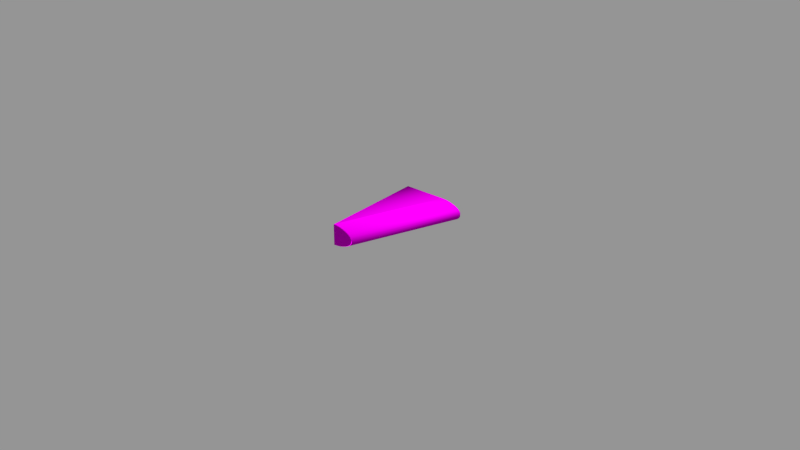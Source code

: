 # Source: WingAngled2.blend  (saved by Blender 2.73.0; exported with 4.5.12 LTS)
import bpy
from mathutils import Matrix  # noqa: F401  (used for matrix-valued properties, if any)

bpy.ops.wm.read_factory_settings(use_empty=True)
scene = bpy.context.scene
scene.name = 'Wing1'

# ---- collections
col_collection_1 = bpy.data.collections.new('Collection 1'); scene.collection.children.link(col_collection_1)
col_collection_2 = bpy.data.collections.new('Collection 2'); scene.collection.children.link(col_collection_2)
col_collection_2.hide_render = True
col_collection_2.hide_viewport = True
col_collection_3 = bpy.data.collections.new('Collection 3'); scene.collection.children.link(col_collection_3)
col_collection_3.hide_render = True
col_collection_3.hide_viewport = True
col_collection_6 = bpy.data.collections.new('Collection 6'); scene.collection.children.link(col_collection_6)
col_collection_6.hide_render = True
col_collection_6.hide_viewport = True
col_collection_7 = bpy.data.collections.new('Collection 7'); scene.collection.children.link(col_collection_7)
col_collection_7.hide_render = True
col_collection_7.hide_viewport = True
col_collection_11 = bpy.data.collections.new('Collection 11'); scene.collection.children.link(col_collection_11)
col_collection_11.hide_render = True
col_collection_11.hide_viewport = True
col_collection_12 = bpy.data.collections.new('Collection 12'); scene.collection.children.link(col_collection_12)
col_collection_12.hide_render = True
col_collection_12.hide_viewport = True

# ---- images (referenced by path relative to the original .blend; pixels are not part of the script)
import os
ASSET_DIR = os.environ.get("B2B_ASSET_DIR", "")  # directory of the original .blend (textures are referenced by path, not embedded)
HERE = os.path.dirname(os.path.abspath(__file__))  # packed textures are extracted next to this script under _unpacked/

def load_image(name, relpath, width, height, colorspace="sRGB"):
    """Load a texture the original file referenced (path relative to the .blend, or extracted next to this script)."""
    p = next((c for c in (os.path.join(HERE, relpath), os.path.join(ASSET_DIR, relpath)) if relpath and os.path.exists(c)), "")
    if p:
        img = bpy.data.images.load(p, check_existing=True)
        img.name = name
    else:  # same state as the original file: an image datablock whose file is absent (Cycles renders it pink)
        img = bpy.data.images.new(name, width, height)
        img.source = "FILE"
        img.filepath = "//" + (relpath or name)
    img.colorspace_settings.name = colorspace
    return img
img_large_square_plate_cm_dds = load_image('large_square_plate_cm.dds', 'large_square_plate_cm.dds', 1024, 1024, 'sRGB')
img_large_square_plate_ng_dds = load_image('large_square_plate_ng.dds', 'large_square_plate_ng.dds', 1024, 1024, 'Non-Color')
img_large_square_plate_add_dds = load_image('large_square_plate_add.dds', 'large_square_plate_add.dds', 1024, 1024, 'Non-Color')
img_large_square_plate_me_dds = load_image('large_square_plate_me.dds', 'large_square_plate_me.dds', 1024, 1024, 'sRGB')
img_large_square_plate_ns_dds = load_image('large_square_plate_ns.dds', 'large_square_plate_ns.dds', 1024, 1024, 'Non-Color')
img_armor_construction_cm_dds = load_image('armor_construction_cm.dds', 'armor_construction_cm.dds', 1024, 1024, 'sRGB')
img_armor_construction_ng_dds = load_image('armor_construction_ng.dds', 'armor_construction_ng.dds', 1024, 1024, 'Non-Color')
img_armor_construction_add_dds = load_image('armor_construction_add.dds', 'armor_construction_add.dds', 1024, 1024, 'Non-Color')
img_armor_construction_de_dds = load_image('armor_construction_de.dds', 'armor_construction_de.dds', 1024, 1024, 'sRGB')
img_armor_construction_ns_dds = load_image('armor_construction_ns.dds', 'armor_construction_ns.dds', 1024, 1024, 'Non-Color')
img_conveyortexture_cm_dds = load_image('ConveyorTexture_cm.dds', 'ConveyorTexture_cm.dds', 1024, 1024, 'sRGB')
img_conveyortexture_ng_dds = load_image('ConveyorTexture_ng.dds', 'ConveyorTexture_ng.dds', 1024, 1024, 'Non-Color')
img_conveyortexture_add_dds = load_image('ConveyorTexture_add.dds', 'ConveyorTexture_add.dds', 1024, 1024, 'Non-Color')
img_conveyortexture_me_dds = load_image('ConveyorTexture_me.dds', 'ConveyorTexture_me.dds', 1024, 1024, 'sRGB')
img_conveyortexture_ns_dds = load_image('ConveyorTexture_ns.dds', 'ConveyorTexture_ns.dds', 1024, 1024, 'Non-Color')

# ---- materials (node trees are filled in below, after node groups)
mat_wing = bpy.data.materials.new('Wing')
mat_wing.alpha_threshold = 0.0
mat_wing.roughness = 0.5
mat_metal = bpy.data.materials.new('Metal')
mat_metal.alpha_threshold = 0.0
mat_metal.roughness = 0.5
mat_edges = bpy.data.materials.new('Edges')
mat_edges.alpha_threshold = 0.0
mat_edges.roughness = 0.5
mat_mountpoint = bpy.data.materials.new('MountPoint')
mat_mountpoint.alpha_threshold = 0.0
mat_mountpoint.diffuse_color = (0.317, 1.0, 0.032, 1.0)
mat_mountpoint.roughness = 0.5

# ---- node groups
ng_spaceengineers_dx11_shader = bpy.data.node_groups.new('SpaceEngineers_DX11_Shader', 'ShaderNodeTree')
_s = ng_spaceengineers_dx11_shader.interface.new_socket(name='Surface', in_out='OUTPUT', socket_type='NodeSocketShader')
_s = ng_spaceengineers_dx11_shader.interface.new_socket(name='Base Color', in_out='INPUT', socket_type='NodeSocketColor')
_s = ng_spaceengineers_dx11_shader.interface.new_socket(name='Metalness', in_out='INPUT', socket_type='NodeSocketFloat')
_s.min_value = 0.0
_s.max_value = 1.0
_s = ng_spaceengineers_dx11_shader.interface.new_socket(name='Normal Map', in_out='INPUT', socket_type='NodeSocketColor')
_s.default_value = (0.5, 0.5, 1.0, 1.0)
_s = ng_spaceengineers_dx11_shader.interface.new_socket(name='Metalness', in_out='INPUT', socket_type='NodeSocketFloat')
_s.min_value = 0.0
_s.max_value = 1.0
_s = ng_spaceengineers_dx11_shader.interface.new_socket(name='AO/Emissivity', in_out='INPUT', socket_type='NodeSocketColor')
_s.default_value = (1.0, 0.0, 0.0, 1.0)
_s = ng_spaceengineers_dx11_shader.interface.new_socket(name='Coloring Mask', in_out='INPUT', socket_type='NodeSocketFloat')
_s.min_value = 0.0
_s.max_value = 1.0
_N = ng_spaceengineers_dx11_shader.nodes; _L = ng_spaceengineers_dx11_shader.links
n0 = _N.new('NodeGroupInput'); n0.name = 'Group Input'; n0.location = (-400, 0)
n1 = _N.new('NodeGroupOutput'); n1.name = 'Group Output'; n1.location = (800, 0)
n2 = _N.new('ShaderNodeMath'); n2.name = 'Invert'; n2.location = (-200, 0)
n2.label = 'Invert'
n2.operation = 'SUBTRACT'
n2.inputs[0].default_value = 1.0
n3 = _N.new('ShaderNodeMath'); n3.name = 'Pow2'; n3.location = (0, 0)
n3.label = 'Pow2'
n3.operation = 'POWER'
n3.inputs[1].default_value = 2.0
n4 = _N.new('ShaderNodeNormalMap'); n4.name = 'NormalMap'; n4.location = (-200, -200)
n5 = _N.new('ShaderNodeFresnel'); n5.name = 'FresnelDiffuse'; n5.location = (200, -600)
n5.label = 'Fresnel Diffuse'
n6 = _N.new('ShaderNodeBsdfDiffuse'); n6.name = 'DiffuseColor'; n6.location = (200, -400)
n6.label = 'Diffuse Color'
n7 = _N.new('ShaderNodeBsdfAnisotropic'); n7.name = 'DiffuseGloss'; n7.location = (200, -200)
n7.label = 'Diffuse Gloss'
n7.distribution = 'GGX'
n7.inputs[0].default_value = (1.0, 1.0, 1.0, 1.0)
n8 = _N.new('ShaderNodeMixShader'); n8.name = 'MixColor'; n8.location = (400, -400)
n9 = _N.new('ShaderNodeBsdfAnisotropic'); n9.name = 'MetalGloss'; n9.location = (200, 0)
n9.label = 'Metal Gloss'
n9.distribution = 'GGX'
n10 = _N.new('ShaderNodeFresnel'); n10.name = 'FresnelMetal'; n10.location = (200, 200)
n10.label = 'Fresnel Metal '
n10.inputs[0].default_value = 25.0
n11 = _N.new('ShaderNodeMath'); n11.name = 'MetalFactor'; n11.location = (400, 200)
n11.operation = 'MULTIPLY'
n11.use_clamp = True
n12 = _N.new('ShaderNodeMixShader'); n12.name = 'MixMetal'; n12.location = (600, 0)
n13 = _N.new('ShaderNodeMath'); n13.name = 'Math'; n13.location = (0, 0)
n13.operation = 'POWER'
n14 = _N.new('ShaderNodeMath'); n14.name = 'Math.001'; n14.location = (0, 0)
n14.operation = 'POWER'
_L.new(n0.outputs[3], n2.inputs[1])
_L.new(n2.outputs[0], n3.inputs[0])
_L.new(n0.outputs[2], n4.inputs[1])
_L.new(n4.outputs[0], n5.inputs[1])
_L.new(n0.outputs[0], n6.inputs[0])
_L.new(n3.outputs[0], n6.inputs[1])
_L.new(n4.outputs[0], n6.inputs[2])
_L.new(n4.outputs[0], n7.inputs[4])
_L.new(n5.outputs[0], n8.inputs[0])
_L.new(n6.outputs[0], n8.inputs[1])
_L.new(n7.outputs[0], n8.inputs[2])
_L.new(n0.outputs[0], n9.inputs[0])
_L.new(n4.outputs[0], n9.inputs[4])
_L.new(n4.outputs[0], n10.inputs[1])
_L.new(n10.outputs[0], n11.inputs[0])
_L.new(n0.outputs[1], n11.inputs[1])
_L.new(n11.outputs[0], n12.inputs[0])
_L.new(n8.outputs[0], n12.inputs[1])
_L.new(n9.outputs[0], n12.inputs[2])
_L.new(n12.outputs[0], n1.inputs[0])
_L.new(n3.outputs[0], n13.inputs[0])
_L.new(n13.outputs[0], n9.inputs[1])
_L.new(n3.outputs[0], n14.inputs[0])
_L.new(n14.outputs[0], n7.inputs[1])
n1.is_active_output = True
ng_spaceengineers_dx9_shader = bpy.data.node_groups.new('SpaceEngineers_DX9_Shader', 'ShaderNodeTree')
_s = ng_spaceengineers_dx9_shader.interface.new_socket(name='Surface', in_out='OUTPUT', socket_type='NodeSocketShader')
_s = ng_spaceengineers_dx9_shader.interface.new_socket(name='Diffuse', in_out='INPUT', socket_type='NodeSocketColor')
_s = ng_spaceengineers_dx9_shader.interface.new_socket(name='Emissive', in_out='INPUT', socket_type='NodeSocketFloat')
_s.default_value = 1.0
_s.min_value = 0.0
_s.max_value = 1.0
_s = ng_spaceengineers_dx9_shader.interface.new_socket(name='Normal Map', in_out='INPUT', socket_type='NodeSocketColor')
_s.default_value = (0.5, 0.5, 1.0, 1.0)
_s = ng_spaceengineers_dx9_shader.interface.new_socket(name='Specularity', in_out='INPUT', socket_type='NodeSocketFloat')
_s.min_value = 0.0
_s.max_value = 1.0
_s = ng_spaceengineers_dx9_shader.interface.new_socket(name='Uniform Color', in_out='INPUT', socket_type='NodeSocketColor')
_s.default_value = (1.0, 1.0, 1.0, 1.0)
_s = ng_spaceengineers_dx9_shader.interface.new_socket(name='Specular Intensity', in_out='INPUT', socket_type='NodeSocketFloat')
_s.min_value = 0.0
_s.max_value = 1000.0
_s = ng_spaceengineers_dx9_shader.interface.new_socket(name='Specular Power', in_out='INPUT', socket_type='NodeSocketFloat')
_s.min_value = 0.0
_s.max_value = 1000.0
_N = ng_spaceengineers_dx9_shader.nodes; _L = ng_spaceengineers_dx9_shader.links
n0 = _N.new('NodeGroupInput'); n0.name = 'Group Input'; n0.location = (-400, 0)
n1 = _N.new('NodeGroupOutput'); n1.name = 'Group Output'; n1.location = (200, 0)
n2 = _N.new('ShaderNodeNormalMap'); n2.name = 'NormalMap'; n2.location = (-200, -200)
n3 = _N.new('ShaderNodeBsdfDiffuse'); n3.name = 'DiffuseColor'; n3.location = (-200, 0)
n3.label = 'Diffuse Color'
_L.new(n0.outputs[2], n2.inputs[1])
_L.new(n0.outputs[0], n3.inputs[0])
_L.new(n2.outputs[0], n3.inputs[2])
_L.new(n3.outputs[0], n1.inputs[0])
n1.is_active_output = True
ng_spaceengineers_dx11_shader_001 = bpy.data.node_groups.new('SpaceEngineers_DX11_Shader.001', 'ShaderNodeTree')
_s = ng_spaceengineers_dx11_shader_001.interface.new_socket(name='Surface', in_out='OUTPUT', socket_type='NodeSocketShader')
_s = ng_spaceengineers_dx11_shader_001.interface.new_socket(name='Base Color', in_out='INPUT', socket_type='NodeSocketColor')
_s = ng_spaceengineers_dx11_shader_001.interface.new_socket(name='Metalness', in_out='INPUT', socket_type='NodeSocketFloat')
_s.min_value = 0.0
_s.max_value = 1.0
_s = ng_spaceengineers_dx11_shader_001.interface.new_socket(name='Normal Map', in_out='INPUT', socket_type='NodeSocketColor')
_s.default_value = (0.5, 0.5, 1.0, 1.0)
_s = ng_spaceengineers_dx11_shader_001.interface.new_socket(name='Metalness', in_out='INPUT', socket_type='NodeSocketFloat')
_s.min_value = 0.0
_s.max_value = 1.0
_s = ng_spaceengineers_dx11_shader_001.interface.new_socket(name='AO/Emissivity', in_out='INPUT', socket_type='NodeSocketColor')
_s.default_value = (1.0, 0.0, 0.0, 1.0)
_s = ng_spaceengineers_dx11_shader_001.interface.new_socket(name='Coloring Mask', in_out='INPUT', socket_type='NodeSocketFloat')
_s.min_value = 0.0
_s.max_value = 1.0
_N = ng_spaceengineers_dx11_shader_001.nodes; _L = ng_spaceengineers_dx11_shader_001.links
n0 = _N.new('NodeGroupInput'); n0.name = 'Group Input'; n0.location = (-400, 0)
n1 = _N.new('NodeGroupOutput'); n1.name = 'Group Output'; n1.location = (800, 0)
n2 = _N.new('ShaderNodeMath'); n2.name = 'Invert'; n2.location = (-200, 0)
n2.label = 'Invert'
n2.operation = 'SUBTRACT'
n2.inputs[0].default_value = 1.0
n3 = _N.new('ShaderNodeMath'); n3.name = 'Pow2'; n3.location = (0, 0)
n3.label = 'Pow2'
n3.operation = 'POWER'
n3.inputs[1].default_value = 2.0
n4 = _N.new('ShaderNodeNormalMap'); n4.name = 'NormalMap'; n4.location = (-200, -200)
n5 = _N.new('ShaderNodeFresnel'); n5.name = 'FresnelDiffuse'; n5.location = (200, -600)
n5.label = 'Fresnel Diffuse'
n6 = _N.new('ShaderNodeBsdfDiffuse'); n6.name = 'DiffuseColor'; n6.location = (200, -400)
n6.label = 'Diffuse Color'
n7 = _N.new('ShaderNodeBsdfAnisotropic'); n7.name = 'DiffuseGloss'; n7.location = (200, -200)
n7.label = 'Diffuse Gloss'
n7.distribution = 'GGX'
n7.inputs[0].default_value = (1.0, 1.0, 1.0, 1.0)
n8 = _N.new('ShaderNodeMixShader'); n8.name = 'MixColor'; n8.location = (400, -400)
n9 = _N.new('ShaderNodeBsdfAnisotropic'); n9.name = 'MetalGloss'; n9.location = (200, 0)
n9.label = 'Metal Gloss'
n9.distribution = 'GGX'
n10 = _N.new('ShaderNodeFresnel'); n10.name = 'FresnelMetal'; n10.location = (200, 200)
n10.label = 'Fresnel Metal '
n10.inputs[0].default_value = 25.0
n11 = _N.new('ShaderNodeMath'); n11.name = 'MetalFactor'; n11.location = (400, 200)
n11.operation = 'MULTIPLY'
n11.use_clamp = True
n12 = _N.new('ShaderNodeMixShader'); n12.name = 'MixMetal'; n12.location = (600, 0)
n13 = _N.new('ShaderNodeMath'); n13.name = 'Math'; n13.location = (0, 0)
n13.operation = 'POWER'
n14 = _N.new('ShaderNodeMath'); n14.name = 'Math.001'; n14.location = (0, 0)
n14.operation = 'POWER'
_L.new(n0.outputs[3], n2.inputs[1])
_L.new(n2.outputs[0], n3.inputs[0])
_L.new(n0.outputs[2], n4.inputs[1])
_L.new(n4.outputs[0], n5.inputs[1])
_L.new(n0.outputs[0], n6.inputs[0])
_L.new(n3.outputs[0], n6.inputs[1])
_L.new(n4.outputs[0], n6.inputs[2])
_L.new(n4.outputs[0], n7.inputs[4])
_L.new(n5.outputs[0], n8.inputs[0])
_L.new(n6.outputs[0], n8.inputs[1])
_L.new(n7.outputs[0], n8.inputs[2])
_L.new(n0.outputs[0], n9.inputs[0])
_L.new(n4.outputs[0], n9.inputs[4])
_L.new(n4.outputs[0], n10.inputs[1])
_L.new(n10.outputs[0], n11.inputs[0])
_L.new(n0.outputs[1], n11.inputs[1])
_L.new(n11.outputs[0], n12.inputs[0])
_L.new(n8.outputs[0], n12.inputs[1])
_L.new(n9.outputs[0], n12.inputs[2])
_L.new(n12.outputs[0], n1.inputs[0])
_L.new(n3.outputs[0], n13.inputs[0])
_L.new(n13.outputs[0], n9.inputs[1])
_L.new(n3.outputs[0], n14.inputs[0])
_L.new(n14.outputs[0], n7.inputs[1])
n1.is_active_output = True
ng_spaceengineers_dx9_shader_001 = bpy.data.node_groups.new('SpaceEngineers_DX9_Shader.001', 'ShaderNodeTree')
_s = ng_spaceengineers_dx9_shader_001.interface.new_socket(name='Surface', in_out='OUTPUT', socket_type='NodeSocketShader')
_s = ng_spaceengineers_dx9_shader_001.interface.new_socket(name='Diffuse', in_out='INPUT', socket_type='NodeSocketColor')
_s = ng_spaceengineers_dx9_shader_001.interface.new_socket(name='Emissive', in_out='INPUT', socket_type='NodeSocketFloat')
_s.default_value = 1.0
_s.min_value = 0.0
_s.max_value = 1.0
_s = ng_spaceengineers_dx9_shader_001.interface.new_socket(name='Normal Map', in_out='INPUT', socket_type='NodeSocketColor')
_s.default_value = (0.5, 0.5, 1.0, 1.0)
_s = ng_spaceengineers_dx9_shader_001.interface.new_socket(name='Specularity', in_out='INPUT', socket_type='NodeSocketFloat')
_s.min_value = 0.0
_s.max_value = 1.0
_s = ng_spaceengineers_dx9_shader_001.interface.new_socket(name='Uniform Color', in_out='INPUT', socket_type='NodeSocketColor')
_s.default_value = (1.0, 1.0, 1.0, 1.0)
_s = ng_spaceengineers_dx9_shader_001.interface.new_socket(name='Specular Intensity', in_out='INPUT', socket_type='NodeSocketFloat')
_s.min_value = 0.0
_s.max_value = 1000.0
_s = ng_spaceengineers_dx9_shader_001.interface.new_socket(name='Specular Power', in_out='INPUT', socket_type='NodeSocketFloat')
_s.min_value = 0.0
_s.max_value = 1000.0
_N = ng_spaceengineers_dx9_shader_001.nodes; _L = ng_spaceengineers_dx9_shader_001.links
n0 = _N.new('NodeGroupInput'); n0.name = 'Group Input'; n0.location = (-400, 0)
n1 = _N.new('NodeGroupOutput'); n1.name = 'Group Output'; n1.location = (200, 0)
n2 = _N.new('ShaderNodeNormalMap'); n2.name = 'NormalMap'; n2.location = (-200, -200)
n3 = _N.new('ShaderNodeBsdfDiffuse'); n3.name = 'DiffuseColor'; n3.location = (-200, 0)
n3.label = 'Diffuse Color'
_L.new(n0.outputs[2], n2.inputs[1])
_L.new(n0.outputs[0], n3.inputs[0])
_L.new(n2.outputs[0], n3.inputs[2])
_L.new(n3.outputs[0], n1.inputs[0])
n1.is_active_output = True

# ---- material node trees
mat_wing.use_nodes = True; mat_wing.node_tree.nodes.clear()
_N = mat_wing.node_tree.nodes; _L = mat_wing.node_tree.links
n0 = _N.new('NodeFrame'); n0.name = 'DX11Frame'; n0.location = (-630, 630)
n0.label = 'DirectX 11 Textures'
n0.width = 1117
n0.label_size = 25
n1 = _N.new('NodeFrame'); n1.name = 'DX9Frame'; n1.location = (-630, -20)
n1.label = 'DirectX 9 Textures'
n1.width = 1117
n1.label_size = 25
n2 = _N.new('ShaderNodeOutputMaterial'); n2.name = 'Material Output'; n2.location = (800, 150)
n3 = _N.new('ShaderNodeTexImage'); n3.name = 'ColorMetalTexture'; n3.location = (30, -30)
n3.label = 'ColorMetalTexture'
n3.width = 140
n3.image = img_large_square_plate_cm_dds
n4 = _N.new('ShaderNodeTexImage'); n4.name = 'NormalGlossTexture'; n4.location = (230, -130)
n4.label = 'NormalGlossTexture'
n4.width = 140
n4.image = img_large_square_plate_ng_dds
n5 = _N.new('ShaderNodeTexImage'); n5.name = 'AddMapsTexture'; n5.location = (430, -230)
n5.label = 'AddMapsTexture'
n5.width = 140
n5.image = img_large_square_plate_add_dds
n6 = _N.new('ShaderNodeTexImage'); n6.name = 'AlphamaskTexture'; n6.location = (630, -330)
n6.label = 'AlphamaskTexture'
n6.width = 140
n7 = _N.new('ShaderNodeGroup'); n7.name = 'DX11Shader'; n7.location = (880, -30)
n7.width = 207
n7.node_tree = ng_spaceengineers_dx11_shader
n8 = _N.new('ShaderNodeTexImage'); n8.name = 'DiffuseTexture'; n8.location = (30, -80)
n8.label = 'DiffuseTexture'
n8.width = 140
n8.image = img_large_square_plate_me_dds
n9 = _N.new('ShaderNodeTexImage'); n9.name = 'NormalTexture'; n9.location = (230, -180)
n9.label = 'NormalTexture'
n9.width = 140
n9.image = img_large_square_plate_ns_dds
n10 = _N.new('ShaderNodeRGB'); n10.name = 'DiffuseColor'; n10.location = (430, -280)
n10.label = 'Diffuse Color'
n10.outputs[0].default_value = (1.0, 1.0, 1.0, 1.0)
n11 = _N.new('ShaderNodeValue'); n11.name = 'SpecularIntensity'; n11.location = (630, -280)
n11.label = 'Specular Intensity'
n11.outputs[0].default_value = 1.3
n12 = _N.new('ShaderNodeValue'); n12.name = 'SpecularPower'; n12.location = (630, -380)
n12.label = 'Specular Power'
n12.outputs[0].default_value = 15.0
n13 = _N.new('ShaderNodeGroup'); n13.name = 'DX9Shader'; n13.location = (880, -30)
n13.width = 207
n13.node_tree = ng_spaceengineers_dx9_shader
n14 = _N.new('ShaderNodeMixShader'); n14.name = 'ShaderToggle'; n14.location = (595, 152)
n14.label = 'Shader Toggle'
n14.inputs[0].default_value = 1.0
n3.parent = n0
n4.parent = n0
n5.parent = n0
n6.parent = n0
n7.parent = n0
n8.parent = n1
n9.parent = n1
n10.parent = n1
n11.parent = n1
n12.parent = n1
n13.parent = n1
_L.new(n3.outputs[0], n7.inputs[0])
_L.new(n3.outputs[1], n7.inputs[1])
_L.new(n4.outputs[0], n7.inputs[2])
_L.new(n4.outputs[1], n7.inputs[3])
_L.new(n5.outputs[0], n7.inputs[4])
_L.new(n5.outputs[1], n7.inputs[5])
_L.new(n8.outputs[0], n13.inputs[0])
_L.new(n8.outputs[1], n13.inputs[1])
_L.new(n9.outputs[0], n13.inputs[2])
_L.new(n9.outputs[1], n13.inputs[3])
_L.new(n10.outputs[0], n13.inputs[4])
_L.new(n11.outputs[0], n13.inputs[5])
_L.new(n12.outputs[0], n13.inputs[6])
_L.new(n7.outputs[0], n14.inputs[1])
_L.new(n13.outputs[0], n14.inputs[2])
_L.new(n14.outputs[0], n2.inputs[0])
n2.is_active_output = True
mat_metal.use_nodes = True; mat_metal.node_tree.nodes.clear()
_N = mat_metal.node_tree.nodes; _L = mat_metal.node_tree.links
n0 = _N.new('ShaderNodeOutputMaterial'); n0.name = 'Material Output'; n0.location = (800, 150)
n1 = _N.new('ShaderNodeTexImage'); n1.name = 'ColorMetalTexture'; n1.location = (-600, 600)
n1.label = 'ColorMetalTexture'
n1.width = 140
n1.image = img_armor_construction_cm_dds
n2 = _N.new('ShaderNodeTexImage'); n2.name = 'NormalGlossTexture'; n2.location = (-400, 500)
n2.label = 'NormalGlossTexture'
n2.width = 140
n2.image = img_armor_construction_ng_dds
n3 = _N.new('ShaderNodeTexImage'); n3.name = 'AddMapsTexture'; n3.location = (-200, 400)
n3.label = 'AddMapsTexture'
n3.width = 140
n3.image = img_armor_construction_add_dds
n4 = _N.new('ShaderNodeTexImage'); n4.name = 'AlphamaskTexture'; n4.location = (0, 300)
n4.label = 'AlphamaskTexture'
n4.width = 140
n5 = _N.new('ShaderNodeGroup'); n5.name = 'DX11Shader'; n5.location = (250, 600)
n5.width = 207
n5.node_tree = ng_spaceengineers_dx11_shader_001
n6 = _N.new('NodeFrame'); n6.name = 'DX11Frame'; n6.location = (0, 0)
n6.label = 'DirectX 11 Textures'
n6.width = 150
n6.label_size = 25
n7 = _N.new('ShaderNodeTexImage'); n7.name = 'DiffuseTexture'; n7.location = (-600, -100)
n7.label = 'DiffuseTexture'
n7.width = 140
n7.image = img_armor_construction_de_dds
n8 = _N.new('ShaderNodeTexImage'); n8.name = 'NormalTexture'; n8.location = (-400, -200)
n8.label = 'NormalTexture'
n8.width = 140
n8.image = img_armor_construction_ns_dds
n9 = _N.new('ShaderNodeRGB'); n9.name = 'DiffuseColor'; n9.location = (-200, -300)
n9.label = 'Diffuse Color'
n9.outputs[0].default_value = (1.0, 1.0, 1.0, 1.0)
n10 = _N.new('ShaderNodeValue'); n10.name = 'SpecularIntensity'; n10.location = (0, -300)
n10.label = 'Specular Intensity'
n10.outputs[0].default_value = 0.3
n11 = _N.new('ShaderNodeValue'); n11.name = 'SpecularPower'; n11.location = (0, -400)
n11.label = 'Specular Power'
n11.outputs[0].default_value = 3.0
n12 = _N.new('ShaderNodeGroup'); n12.name = 'DX9Shader'; n12.location = (250, -50)
n12.width = 207
n12.node_tree = ng_spaceengineers_dx9_shader_001
n13 = _N.new('NodeFrame'); n13.name = 'DX9Frame'; n13.location = (0, 0)
n13.label = 'DirectX 9 Textures'
n13.width = 150
n13.label_size = 25
n14 = _N.new('ShaderNodeMixShader'); n14.name = 'ShaderToggle'; n14.location = (600, 150)
n14.label = 'Shader Toggle'
n14.inputs[0].default_value = 1.0
n1.parent = n6
n2.parent = n6
n3.parent = n6
n4.parent = n6
n5.parent = n6
n7.parent = n13
n8.parent = n13
n9.parent = n13
n10.parent = n13
n11.parent = n13
n12.parent = n13
_L.new(n1.outputs[0], n5.inputs[0])
_L.new(n1.outputs[1], n5.inputs[1])
_L.new(n2.outputs[0], n5.inputs[2])
_L.new(n2.outputs[1], n5.inputs[3])
_L.new(n3.outputs[0], n5.inputs[4])
_L.new(n3.outputs[1], n5.inputs[5])
_L.new(n7.outputs[0], n12.inputs[0])
_L.new(n7.outputs[1], n12.inputs[1])
_L.new(n8.outputs[0], n12.inputs[2])
_L.new(n8.outputs[1], n12.inputs[3])
_L.new(n9.outputs[0], n12.inputs[4])
_L.new(n10.outputs[0], n12.inputs[5])
_L.new(n11.outputs[0], n12.inputs[6])
_L.new(n5.outputs[0], n14.inputs[1])
_L.new(n12.outputs[0], n14.inputs[2])
_L.new(n14.outputs[0], n0.inputs[0])
n0.is_active_output = True
mat_edges.use_nodes = True; mat_edges.node_tree.nodes.clear()
_N = mat_edges.node_tree.nodes; _L = mat_edges.node_tree.links
n0 = _N.new('ShaderNodeOutputMaterial'); n0.name = 'Material Output'; n0.location = (800, 150)
n1 = _N.new('ShaderNodeTexImage'); n1.name = 'ColorMetalTexture'; n1.location = (-600, 600)
n1.label = 'ColorMetalTexture'
n1.width = 140
n1.image = img_conveyortexture_cm_dds
n2 = _N.new('ShaderNodeTexImage'); n2.name = 'NormalGlossTexture'; n2.location = (-400, 500)
n2.label = 'NormalGlossTexture'
n2.width = 140
n2.image = img_conveyortexture_ng_dds
n3 = _N.new('ShaderNodeTexImage'); n3.name = 'AddMapsTexture'; n3.location = (-200, 400)
n3.label = 'AddMapsTexture'
n3.width = 140
n3.image = img_conveyortexture_add_dds
n4 = _N.new('ShaderNodeTexImage'); n4.name = 'AlphamaskTexture'; n4.location = (0, 300)
n4.label = 'AlphamaskTexture'
n4.width = 140
n5 = _N.new('ShaderNodeGroup'); n5.name = 'DX11Shader'; n5.location = (250, 600)
n5.width = 207
n5.node_tree = ng_spaceengineers_dx11_shader_001
n6 = _N.new('NodeFrame'); n6.name = 'DX11Frame'; n6.location = (0, 0)
n6.label = 'DirectX 11 Textures'
n6.width = 150
n6.label_size = 25
n7 = _N.new('ShaderNodeTexImage'); n7.name = 'DiffuseTexture'; n7.location = (-600, -100)
n7.label = 'DiffuseTexture'
n7.width = 140
n7.image = img_conveyortexture_me_dds
n8 = _N.new('ShaderNodeTexImage'); n8.name = 'NormalTexture'; n8.location = (-400, -200)
n8.label = 'NormalTexture'
n8.width = 140
n8.image = img_conveyortexture_ns_dds
n9 = _N.new('ShaderNodeRGB'); n9.name = 'DiffuseColor'; n9.location = (-200, -300)
n9.label = 'Diffuse Color'
n9.outputs[0].default_value = (1.0, 1.0, 1.0, 1.0)
n10 = _N.new('ShaderNodeValue'); n10.name = 'SpecularIntensity'; n10.location = (0, -300)
n10.label = 'Specular Intensity'
n10.outputs[0].default_value = 0.0
n11 = _N.new('ShaderNodeValue'); n11.name = 'SpecularPower'; n11.location = (0, -400)
n11.label = 'Specular Power'
n11.outputs[0].default_value = 0.0
n12 = _N.new('ShaderNodeGroup'); n12.name = 'DX9Shader'; n12.location = (250, -50)
n12.width = 207
n12.node_tree = ng_spaceengineers_dx9_shader_001
n13 = _N.new('NodeFrame'); n13.name = 'DX9Frame'; n13.location = (0, 0)
n13.label = 'DirectX 9 Textures'
n13.width = 150
n13.label_size = 25
n14 = _N.new('ShaderNodeMixShader'); n14.name = 'ShaderToggle'; n14.location = (600, 150)
n14.label = 'Shader Toggle'
n14.inputs[0].default_value = 1.0
n1.parent = n6
n2.parent = n6
n3.parent = n6
n4.parent = n6
n5.parent = n6
n7.parent = n13
n8.parent = n13
n9.parent = n13
n10.parent = n13
n11.parent = n13
n12.parent = n13
_L.new(n1.outputs[0], n5.inputs[0])
_L.new(n1.outputs[1], n5.inputs[1])
_L.new(n2.outputs[0], n5.inputs[2])
_L.new(n2.outputs[1], n5.inputs[3])
_L.new(n3.outputs[0], n5.inputs[4])
_L.new(n3.outputs[1], n5.inputs[5])
_L.new(n7.outputs[0], n12.inputs[0])
_L.new(n7.outputs[1], n12.inputs[1])
_L.new(n8.outputs[0], n12.inputs[2])
_L.new(n8.outputs[1], n12.inputs[3])
_L.new(n9.outputs[0], n12.inputs[4])
_L.new(n10.outputs[0], n12.inputs[5])
_L.new(n11.outputs[0], n12.inputs[6])
_L.new(n5.outputs[0], n14.inputs[1])
_L.new(n12.outputs[0], n14.inputs[2])
_L.new(n14.outputs[0], n0.inputs[0])
n0.is_active_output = True

# ---- meshes
me_cube_013 = bpy.data.meshes.new('Cube.013')
me_cube_013.from_pydata([(-3.75, 6.25, -1.2), (-3.75, 6.201, -1.25), (-3.75, 6.201, 1.25), (-3.75, 6.25, 1.2), (2.954, 6.25, 0.8359), (2.954, 6.201, 0.8818), (2.527, 6.25, 0.9893), (2.523, 6.201, 1.037), (2.14, 6.201, 1.152), (2.148, 6.25, 1.103), (1.692, 6.25, 1.173), (1.677, 6.201, 1.223), (1.23, 6.201, 1.247), (1.25, 6.25, 1.197), (3.3, 6.25, 0.6509), (3.308, 6.201, 0.6928), (3.557, 6.25, 0.4442), (3.576, 6.201, 0.4772), (3.68, 6.25, 0.2279), (3.709, 6.201, 0.2433), (3.702, 6.25, 4.629e-06), (3.732, 6.201, 1.646e-05), (3.68, 6.25, -0.2279), (3.709, 6.201, -0.2433), (3.557, 6.25, -0.4442), (3.576, 6.201, -0.4772), (3.3, 6.25, -0.6509), (3.308, 6.201, -0.6928), (2.954, 6.25, -0.8359), (2.954, 6.201, -0.8817), (2.527, 6.25, -0.9893), (2.523, 6.201, -1.037), (2.148, 6.25, -1.103), (2.14, 6.201, -1.152), (1.692, 6.25, -1.173), (1.677, 6.201, -1.223), (1.23, 6.201, -1.247), (1.25, 6.25, -1.197), (-3.73, -6.198, -1.25), (-3.75, -6.247, -1.2), (-3.75, -6.194, -1.25), (-3.75, -6.247, 1.2), (-3.73, -6.198, 1.25), (-3.75, -6.197, 1.25), (-2.006, -6.201, 0.8847), (-2.046, -6.25, 0.8389), (-2.437, -6.201, 1.04), (-2.473, -6.25, 0.9923), (-2.852, -6.25, 1.106), (-2.821, -6.201, 1.155), (-3.308, -6.247, 1.176), (-3.283, -6.201, 1.226), (-1.653, -6.201, 0.6958), (-1.7, -6.25, 0.6539), (-1.384, -6.201, 0.4802), (-1.443, -6.25, 0.4472), (-1.252, -6.201, 0.2463), (-1.32, -6.25, 0.2309), (-1.228, -6.201, 0.00299), (-1.298, -6.25, 0.003002), (-1.252, -6.201, -0.2403), (-1.32, -6.25, -0.2249), (-1.384, -6.201, -0.4742), (-1.443, -6.25, -0.4412), (-1.653, -6.201, -0.6898), (-1.7, -6.25, -0.6479), (-2.006, -6.201, -0.8788), (-2.046, -6.25, -0.8329), (-2.437, -6.201, -1.034), (-2.473, -6.25, -0.9863), (-2.821, -6.201, -1.149), (-2.852, -6.25, -1.1), (-3.283, -6.201, -1.22), (-3.309, -6.246, -1.17)], [], [(19, 56, 58, 21), (11, 51, 49, 8), (21, 58, 60, 23), (1, 36, 38, 40), (37, 13, 10, 9, 6, 4, 14, 16, 18, 20, 22, 24, 26, 28, 30, 32, 34), (23, 60, 62, 25), (25, 62, 64, 27), (27, 64, 66, 29), (29, 66, 68, 31), (31, 68, 70, 33), (33, 70, 72, 35), (12, 42, 51, 11), (43, 42, 12, 2), (15, 52, 54, 17), (5, 44, 52, 15), (50, 41, 39, 73, 71, 69, 67, 65, 63, 61, 59, 57, 55, 53, 45, 47, 48), (7, 46, 44, 5), (13, 37, 0, 3), (17, 54, 56, 19), (8, 49, 46, 7), (36, 1, 0, 37), (12, 11, 10, 13), (8, 7, 6, 9), (7, 5, 4, 6), (2, 12, 13, 3), (11, 8, 9, 10), (5, 15, 14, 4), (15, 17, 16, 14), (17, 19, 18, 16), (19, 21, 20, 18), (21, 23, 22, 20), (23, 25, 24, 22), (25, 27, 26, 24), (27, 29, 28, 26), (29, 31, 30, 28), (31, 33, 32, 30), (33, 35, 34, 32), (35, 36, 37, 34), (35, 72, 38, 36), (38, 39, 40), (41, 42, 43), (46, 49, 48, 47), (49, 51, 50, 48), (44, 46, 47, 45), (52, 44, 45, 53), (54, 52, 53, 55), (56, 54, 55, 57), (58, 56, 57, 59), (60, 58, 59, 61), (62, 60, 61, 63), (64, 62, 63, 65), (66, 64, 65, 67), (68, 66, 67, 69), (70, 68, 69, 71), (72, 70, 71, 73), (38, 72, 73, 39), (51, 42, 41, 50), (0, 1, 40, 39, 41, 43, 2, 3)])
me_cube_013.polygons.foreach_set('use_smooth', [1, 1, 1, 1, 0, 1, 1, 1, 1, 1, 1, 1, 1, 1, 1, 0, 1, 0, 1, 1, 0, 0, 0, 0, 0, 0, 0, 0, 0, 0, 0, 0, 0, 0, 0, 0, 0, 0, 1, 0, 0, 0, 0, 0, 0, 0, 0, 0, 0, 0, 0, 0, 0, 0, 0, 0, 0, 0])
me_cube_013.polygons.foreach_set('material_index', [0, 0, 0, 0, 1, 0, 0, 0, 0, 0, 0, 0, 0, 0, 0, 1, 0, 1, 0, 0, 2, 2, 2, 2, 2, 2, 2, 2, 2, 2, 2, 2, 2, 2, 2, 2, 2, 2, 0, 2, 2, 2, 2, 2, 2, 2, 2, 2, 2, 2, 2, 2, 2, 2, 2, 2, 2, 1])
_uv = me_cube_013.uv_layers.new(name='UVMap')
_uv.uv.foreach_set('vector', [0.5999, 0.8864, 0.7087, 0.8864, 0.7087, 0.8824, 0.5999, 0.8824, 0.5999, 0.9252, 0.7087, 0.9252, 0.7087, 0.9174, 0.5999, 0.9174, 0.5999, 0.8824, 0.7087, 0.8824, 0.7087, 0.8785, 0.5999, 0.8785, 0.5999, 0.7762, 0.5999, 0.8322, 0.7087, 0.8322, 0.7087, 0.7762, 0.1188, 0.1074, 0.01204, 0.1061, 0.01333, 0.08641, 0.01671, 0.06608, 0.02199, 0.04924, 0.02906, 0.0303, 0.0375, 0.01497, 0.04686, 0.0036, 0.05658, -0.001739, 0.06675, -0.002616, 0.0769, -0.001492, 0.08649, 0.004081, 0.09557, 0.01568, 0.1036, 0.03121, 0.1102, 0.05031, 0.1151, 0.06727, 0.118, 0.08768, 0.5999, 0.8785, 0.7087, 0.8785, 0.7087, 0.8741, 0.5999, 0.8741, 0.5999, 0.8741, 0.7087, 0.8741, 0.7087, 0.8685, 0.5999, 0.8685, 0.5999, 0.8685, 0.7087, 0.8685, 0.7087, 0.8618, 0.5999, 0.8618, 0.5999, 0.8618, 0.7087, 0.8618, 0.7087, 0.8542, 0.5999, 0.8542, 0.5999, 0.8542, 0.7087, 0.8542, 0.7087, 0.8475, 0.5999, 0.8475, 0.5999, 0.8475, 0.7087, 0.8475, 0.7087, 0.8397, 0.5999, 0.8397, 0.5999, 0.9327, 0.7087, 0.9327, 0.7087, 0.9252, 0.5999, 0.9252, 0.7087, 0.9887, 0.7087, 0.9327, 0.5999, 0.9327, 0.5999, 0.9887, 0.5999, 0.8964, 0.7087, 0.8964, 0.7087, 0.8908, 0.5999, 0.8908, 0.5999, 0.9031, 0.7087, 0.9031, 0.7087, 0.8964, 0.5999, 0.8964, 0.0106, 0.9077, 0.009532, 0.888, 0.1166, 0.8879, 0.1153, 0.9076, 0.1122, 0.928, 0.1071, 0.9449, 0.1003, 0.9639, 0.09202, 0.9794, 0.08281, 0.9908, 0.07316, 0.9963, 0.063, 0.9973, 0.05283, 0.9963, 0.04318, 0.9909, 0.03395, 0.9794, 0.02569, 0.964, 0.01883, 0.945, 0.01374, 0.928, 0.5999, 0.9107, 0.7087, 0.9107, 0.7087, 0.9031, 0.5999, 0.9031, 0.01204, 0.1061, 0.1188, 0.1074, 0.1162, 0.3304, 0.009197, 0.3291, 0.5999, 0.8908, 0.7087, 0.8908, 0.7087, 0.8864, 0.5999, 0.8864, 0.5999, 0.9174, 0.7087, 0.9174, 0.7087, 0.9107, 0.5999, 0.9107, 0.5773, 0.4017, 0.6197, 0.2967, 0.6252, 0.2969, 0.5827, 0.4023, 0.5267, 0.3557, 0.5242, 0.3462, 0.5295, 0.3457, 0.532, 0.3551, 0.524, 0.3361, 0.5268, 0.3274, 0.5321, 0.3271, 0.5293, 0.3357, 0.5268, 0.3274, 0.5313, 0.3175, 0.5366, 0.3174, 0.5321, 0.3271, 0.5691, 0.4606, 0.5267, 0.3557, 0.532, 0.3551, 0.5746, 0.4605, 0.5242, 0.3462, 0.524, 0.3361, 0.5293, 0.3357, 0.5295, 0.3457, 0.5313, 0.3175, 0.5384, 0.3091, 0.5435, 0.3092, 0.5366, 0.3174, 0.5384, 0.3091, 0.5475, 0.3024, 0.5523, 0.3027, 0.5435, 0.3092, 0.5475, 0.3024, 0.5588, 0.2985, 0.5627, 0.2991, 0.5523, 0.3027, 0.5588, 0.2985, 0.5715, 0.2967, 0.5746, 0.2975, 0.5627, 0.2991, 0.6221, 0.4606, 0.6094, 0.4589, 0.6133, 0.4583, 0.6252, 0.4599, 0.6094, 0.4589, 0.5981, 0.455, 0.6029, 0.4546, 0.6133, 0.4583, 0.5981, 0.455, 0.589, 0.4482, 0.5941, 0.4482, 0.6029, 0.4546, 0.589, 0.4482, 0.582, 0.4398, 0.5873, 0.44, 0.5941, 0.4482, 0.582, 0.4398, 0.5774, 0.43, 0.5828, 0.4302, 0.5873, 0.44, 0.5774, 0.43, 0.5746, 0.4213, 0.58, 0.4217, 0.5828, 0.4302, 0.5746, 0.4213, 0.5748, 0.4112, 0.5802, 0.4117, 0.58, 0.4217, 0.5748, 0.4112, 0.5773, 0.4017, 0.5827, 0.4023, 0.5802, 0.4117, 0.5999, 0.8397, 0.7087, 0.8397, 0.7087, 0.8322, 0.5999, 0.8322, 0.6821, 0.3565, 0.6879, 0.3564, 0.6824, 0.3569, 0.6567, 0.2972, 0.6509, 0.2971, 0.6514, 0.2967, 0.6283, 0.3248, 0.6322, 0.3162, 0.6381, 0.316, 0.6343, 0.3246, 0.6322, 0.3162, 0.6406, 0.3063, 0.6462, 0.3063, 0.6381, 0.316, 0.6252, 0.3347, 0.6283, 0.3248, 0.6343, 0.3246, 0.6313, 0.3344, 0.6261, 0.3433, 0.6252, 0.3347, 0.6313, 0.3344, 0.6321, 0.3428, 0.6307, 0.3504, 0.6261, 0.3433, 0.6321, 0.3428, 0.6365, 0.3496, 0.6398, 0.3549, 0.6307, 0.3504, 0.6365, 0.3496, 0.645, 0.3538, 0.6523, 0.3574, 0.6398, 0.3549, 0.645, 0.3538, 0.6567, 0.356, 0.671, 0.299, 0.6835, 0.2967, 0.6879, 0.298, 0.6762, 0.3001, 0.662, 0.3033, 0.671, 0.299, 0.6762, 0.3001, 0.6678, 0.3041, 0.6575, 0.3103, 0.662, 0.3033, 0.6678, 0.3041, 0.6635, 0.3108, 0.6567, 0.3188, 0.6575, 0.3103, 0.6635, 0.3108, 0.6627, 0.3192, 0.6597, 0.3287, 0.6567, 0.3188, 0.6627, 0.3192, 0.6657, 0.3289, 0.6637, 0.3373, 0.6597, 0.3287, 0.6657, 0.3289, 0.6696, 0.3374, 0.6721, 0.3472, 0.6637, 0.3373, 0.6696, 0.3374, 0.6777, 0.3472, 0.6821, 0.3565, 0.6721, 0.3472, 0.6777, 0.3472, 0.6879, 0.3564, 0.6406, 0.3063, 0.6509, 0.2971, 0.6567, 0.2972, 0.6462, 0.3063, 0.1162, 0.3304, 0.1184, 0.3326, 0.1188, 0.8855, 0.1166, 0.8879, 0.009532, 0.888, 0.0002245, 0.8843, 0.006937, 0.3313, 0.009197, 0.3291])
me_cube_013.materials.append(mat_wing)
me_cube_013.materials.append(mat_metal)
me_cube_013.materials.append(mat_edges)
me_cube_013.use_remesh_preserve_volume = False
me_cube_013.use_remesh_preserve_attributes = False
me_cube_013.use_mirror_vertex_groups = False
me_cube_013.update()
me_cube = bpy.data.meshes.new('Cube')
me_cube.from_pydata([(-0.75, -1.25, -0.25), (-0.75, 1.25, -0.25), (0.75, 1.25, -0.25), (-0.25, -1.25, -0.25), (-0.75, -1.25, 0.25), (-0.75, 1.25, 0.25), (0.75, 1.25, 0.25), (-0.25, -1.25, 0.25)], [], [(4, 5, 1, 0), (5, 6, 2, 1), (6, 7, 3, 2), (7, 4, 0, 3), (0, 1, 2, 3), (7, 6, 5, 4)])
me_cube.use_remesh_preserve_volume = False
me_cube.use_remesh_preserve_attributes = False
me_cube.use_mirror_vertex_groups = False
me_cube.update()
me_mountpoint = bpy.data.meshes.new('MountPoint')
me_mountpoint.from_pydata([(-0.75, -1.25, -0.25), (-0.25, -1.25, -0.25), (-0.25, -1.25, 0.25), (-0.75, -1.25, 0.25), (0.75, 1.25, -0.25), (-0.75, 1.25, -0.25), (-0.75, 1.25, 0.25), (0.75, 1.25, 0.25), (-0.75, 1.25, -0.25), (-0.75, -1.25, -0.25), (-0.75, -1.25, 0.25), (-0.75, 1.25, 0.25), (-0.75, 1.25, -0.25), (0.25, 1.25, -0.25), (0.25, 0.0, -0.25), (-0.75, 0.0, -0.25), (-0.75, 0.0, 0.25), (0.25, 0.0, 0.25), (0.25, 1.25, 0.25), (-0.75, 1.25, 0.25), (-0.75, 0.0, -0.25), (-0.25, 0.0, -0.25), (-0.25, -1.25, -0.25), (-0.75, -1.25, -0.25), (-0.75, -1.25, 0.25), (-0.25, -1.25, 0.25), (-0.25, 0.0, 0.25), (-0.75, 0.0, 0.25)], [], [(0, 1, 2, 3), (4, 5, 6, 7), (8, 9, 10, 11), (12, 13, 14, 15), (16, 17, 18, 19), (20, 21, 22, 23), (24, 25, 26, 27)])
me_mountpoint.materials.append(mat_mountpoint)
me_mountpoint.use_remesh_preserve_volume = False
me_mountpoint.use_remesh_preserve_attributes = False
me_mountpoint.use_mirror_vertex_groups = False
me_mountpoint.update()
me_cube_006 = bpy.data.meshes.new('Cube.006')
me_cube_006.from_pydata([(-3.635, 6.132, -1.134), (-3.75, 6.247, -1.25), (-3.635, 6.132, 1.135), (-3.75, 6.247, 1.25), (2.954, 6.047, 0.8818), (2.954, 6.247, 0.8818), (2.14, 6.047, 1.152), (2.14, 6.247, 1.152), (1.23, 6.064, 1.174), (1.23, 6.25, 1.247), (3.576, 6.047, 0.4773), (3.576, 6.247, 0.4772), (3.732, 6.047, 7.139e-05), (3.732, 6.247, 1.646e-05), (3.576, 6.047, -0.4771), (3.576, 6.247, -0.4772), (2.954, 6.047, -0.8817), (2.954, 6.247, -0.8817), (2.14, 6.047, -1.152), (2.14, 6.247, -1.152), (1.23, 6.061, -1.174), (1.23, 6.247, -1.247), (-3.606, -6.109, -1.215), (-3.75, -6.243, -1.25), (-3.606, -6.112, 1.215), (-3.75, -6.246, 1.25), (-2.006, -6.05, 0.8848), (-2.006, -6.25, 0.8847), (-2.82, -6.05, 1.155), (-2.821, -6.25, 1.155), (-1.384, -6.05, 0.4802), (-1.384, -6.25, 0.4802), (-1.228, -6.05, 0.003045), (-1.228, -6.25, 0.00299), (-1.384, -6.05, -0.4742), (-1.384, -6.25, -0.4742), (-2.006, -6.05, -0.8787), (-2.006, -6.25, -0.8788), (-2.82, -6.05, -1.149), (-2.821, -6.25, -1.149), (-3.55, 3.124, 0.0), (-3.75, 3.124, 0.0), (1.096, 0.1985, -0.4757), (1.096, -0.001516, -0.4757), (-0.3402, 0.1985, -1.151), (-0.3405, -0.001516, -1.151), (-0.3402, 0.1985, 1.154), (-0.3405, -0.001516, 1.154), (1.253, 0.1985, 0.001503), (1.252, -0.001516, 0.001503), (-1.26, 0.141, 1.105), (-1.26, 0.001882, 1.249), (-1.26, 0.1409, -1.105), (-1.26, 0.001901, -1.248), (0.4745, 0.1985, 0.8833), (0.4742, -0.001516, 0.8833), (-3.617, 0.06704, 1.117), (-3.75, 0.0003657, 1.25), (-3.617, 0.06856, -1.117), (-3.75, 0.001901, -1.25), (0.4745, 0.1985, -0.8803), (0.4742, -0.001516, -0.8803), (1.096, 0.1985, 0.4787), (1.096, -0.001516, 0.4787), (-3.55, -3.122, 0.0), (-3.75, -3.122, 0.0), (1.33, 6.154, -1.099), (1.33, 6.156, 1.1), (1.284, 6.086, 1.281), (2.161, 6.147, 1.25), (2.118, 6.149, 1.054), (2.998, 6.147, 0.9727), (2.911, 6.147, 0.7909), (3.66, 6.147, 0.5418), (3.492, 6.147, 0.4126), (3.838, 6.147, 4.393e-05), (3.627, 6.147, 4.392e-05), (3.66, 6.147, -0.5418), (3.492, 6.147, -0.4126), (2.998, 6.147, -0.9726), (2.911, 6.147, -0.7909), (2.161, 6.147, -1.25), (2.118, 6.147, -1.054), (1.284, 6.083, -1.281), (-3.578, -6.179, 1.122), (-3.578, -6.177, -1.121), (-3.536, -6.092, -1.317), (-2.799, -6.15, -1.247), (-2.842, -6.147, -1.051), (-1.962, -6.15, -0.9696), (-2.05, -6.15, -0.7879), (-1.3, -6.15, -0.5388), (-1.468, -6.15, -0.4096), (-1.123, -6.15, 0.003018), (-1.333, -6.15, 0.003018), (-1.3, -6.15, 0.5448), (-1.468, -6.15, 0.4156), (-1.962, -6.15, 0.9756), (-2.05, -6.15, 0.7939), (-2.799, -6.15, 1.253), (-2.842, -6.148, 1.057), (-3.536, -6.094, 1.318), (-3.578, -5.658, 1.233), (-1.167, 0.0344, 1.177), (-1.407, -0.02867, 1.177), (-3.583, -0.06624, 1.183), (1.13, 6.157, 1.111), (1.13, 6.154, -1.111), (-3.592, 6.189, -1.092), (-3.592, 6.189, 1.092), (-3.592, 6.089, -1.192), (1.083, 6.054, -1.211), (-1.167, 0.03435, -1.177), (-1.328, 0.1714, -1.177), (-3.583, 0.1352, -1.183), (-3.583, -0.06477, -1.183), (-1.407, -0.02861, -1.177), (-3.578, -5.655, -1.233), (-1.328, 0.1714, 1.177), (1.083, 6.057, 1.211), (-3.592, 6.089, 1.192), (-3.583, 0.1338, 1.183), (-0.3616, 0.1002, -1.052), (-0.3191, 0.09844, -1.249), (0.5181, 0.09841, -0.9711), (0.4306, 0.09848, -0.7894), (1.18, 0.09834, -0.5403), (1.012, 0.09848, -0.4111), (1.358, 0.0983, 0.001503), (1.147, 0.09848, 0.001503), (1.18, 0.09834, 0.5433), (1.012, 0.09848, 0.4141), (0.5181, 0.09841, 0.9741), (0.4306, 0.09848, 0.7924), (-0.3192, 0.09844, 1.252), (-0.3615, 0.1002, 1.055), (-1.16, 0.07105, 1.066), (-1.16, 0.07101, -1.065), (-3.683, -0.06486, -1.036), (-3.65, -2.853, 2.283e-05), (-3.683, -0.06621, 1.036), (-3.683, -0.4851, 1.083), (-3.65, -3.122, 0.1077), (-3.678, -5.66, 1.133), (-3.678, -6.079, 1.085), (-3.65, -3.391, -4.567e-05), (-3.678, -6.076, -1.085), (-3.683, -0.4838, -1.083), (-3.678, -5.657, -1.133), (-3.65, -3.122, -0.1077), (-3.683, 0.1351, -1.036), (-3.683, 0.1338, 1.036), (-3.65, 2.855, -2.279e-05), (-3.683, 0.5528, 1.083), (-3.692, 5.67, 1.092), (-3.65, 3.124, 0.1077), (-3.692, 6.089, 1.045), (-3.692, 6.089, -1.044), (-3.65, 3.393, 0.0), (-3.683, 0.554, -1.083), (-3.65, 3.124, -0.1077), (-3.692, 5.67, -1.092), (-3.583, 0.03382, 1.083), (-3.583, 0.03517, -1.083), (-1.36, 0.07138, -1.077), (-1.36, 0.07136, 1.077)], [], [(66, 67, 8, 20), (67, 66, 21, 9), (67, 70, 6, 8), (70, 67, 9, 7), (69, 68, 8, 6), (68, 69, 7, 9), (70, 72, 4, 6), (72, 70, 7, 5), (71, 69, 6, 4), (69, 71, 5, 7), (72, 74, 10, 4), (74, 72, 5, 11), (73, 71, 4, 10), (71, 73, 11, 5), (74, 76, 12, 10), (76, 74, 11, 13), (75, 73, 10, 12), (73, 75, 13, 11), (76, 78, 14, 12), (78, 76, 13, 15), (77, 75, 12, 14), (75, 77, 15, 13), (78, 80, 16, 14), (80, 78, 15, 17), (79, 77, 14, 16), (77, 79, 17, 15), (80, 82, 18, 16), (82, 80, 17, 19), (81, 79, 16, 18), (79, 81, 19, 17), (82, 66, 20, 18), (66, 82, 19, 21), (83, 81, 18, 20), (81, 83, 21, 19), (84, 85, 22, 24), (85, 84, 25, 23), (85, 88, 38, 22), (88, 85, 23, 39), (87, 86, 22, 38), (86, 87, 39, 23), (88, 90, 36, 38), (90, 88, 39, 37), (89, 87, 38, 36), (87, 89, 37, 39), (90, 92, 34, 36), (92, 90, 37, 35), (91, 89, 36, 34), (89, 91, 35, 37), (92, 94, 32, 34), (94, 92, 35, 33), (93, 91, 34, 32), (91, 93, 33, 35), (94, 96, 30, 32), (96, 94, 33, 31), (95, 93, 32, 30), (93, 95, 31, 33), (96, 98, 26, 30), (98, 96, 31, 27), (97, 95, 30, 26), (95, 97, 27, 31), (98, 100, 28, 26), (100, 98, 27, 29), (99, 97, 26, 28), (97, 99, 29, 27), (100, 84, 24, 28), (84, 100, 29, 25), (101, 99, 28, 24), (99, 101, 25, 29), (102, 104, 50, 24), (104, 102, 25, 51), (103, 101, 24, 50), (101, 103, 51, 25), (104, 105, 56, 50), (105, 104, 51, 57), (105, 102, 24, 56), (102, 105, 57, 25), (106, 107, 20, 8), (107, 106, 9, 21), (107, 108, 0, 20), (108, 107, 21, 1), (108, 109, 2, 0), (109, 108, 1, 3), (109, 106, 8, 2), (106, 109, 3, 9), (110, 111, 20, 0), (111, 110, 1, 21), (111, 113, 52, 20), (113, 111, 21, 53), (112, 83, 20, 52), (83, 112, 53, 21), (113, 114, 58, 52), (114, 113, 53, 59), (114, 110, 0, 58), (110, 114, 59, 1), (115, 116, 52, 58), (116, 115, 59, 53), (116, 117, 22, 52), (117, 116, 53, 23), (86, 112, 52, 22), (112, 86, 23, 53), (117, 115, 58, 22), (115, 117, 23, 59), (118, 119, 8, 50), (119, 118, 51, 9), (68, 103, 50, 8), (103, 68, 9, 51), (119, 120, 2, 8), (120, 119, 9, 3), (120, 121, 56, 2), (121, 120, 3, 57), (121, 118, 50, 56), (118, 121, 57, 51), (122, 125, 60, 44), (125, 122, 45, 61), (124, 123, 44, 60), (123, 124, 61, 45), (125, 127, 42, 60), (127, 125, 61, 43), (126, 124, 60, 42), (124, 126, 43, 61), (127, 129, 48, 42), (129, 127, 43, 49), (128, 126, 42, 48), (126, 128, 49, 43), (129, 131, 62, 48), (131, 129, 49, 63), (130, 128, 48, 62), (128, 130, 63, 49), (131, 133, 54, 62), (133, 131, 63, 55), (132, 130, 62, 54), (130, 132, 55, 63), (133, 135, 46, 54), (135, 133, 55, 47), (134, 132, 54, 46), (132, 134, 47, 55), (135, 136, 50, 46), (136, 135, 47, 51), (103, 134, 46, 50), (134, 103, 51, 47), (136, 137, 52, 50), (137, 136, 51, 53), (137, 122, 44, 52), (122, 137, 53, 45), (123, 112, 52, 44), (112, 123, 45, 53), (138, 139, 64, 58), (139, 138, 59, 65), (139, 140, 56, 64), (140, 139, 65, 57), (140, 138, 58, 56), (138, 140, 57, 59), (141, 142, 64, 56), (142, 141, 57, 65), (142, 143, 24, 64), (143, 142, 65, 25), (143, 141, 56, 24), (141, 143, 25, 57), (144, 145, 64, 24), (145, 144, 25, 65), (145, 146, 22, 64), (146, 145, 65, 23), (146, 144, 24, 22), (144, 146, 23, 25), (147, 148, 22, 58), (148, 147, 59, 23), (148, 149, 64, 22), (149, 148, 23, 65), (149, 147, 58, 64), (147, 149, 65, 59), (150, 151, 56, 58), (151, 150, 59, 57), (151, 152, 40, 56), (152, 151, 57, 41), (152, 150, 58, 40), (150, 152, 41, 59), (153, 154, 2, 56), (154, 153, 57, 3), (154, 155, 40, 2), (155, 154, 3, 41), (155, 153, 56, 40), (153, 155, 41, 57), (156, 157, 0, 2), (157, 156, 3, 1), (157, 158, 40, 0), (158, 157, 1, 41), (158, 156, 2, 40), (156, 158, 41, 3), (159, 160, 40, 58), (160, 159, 59, 41), (160, 161, 0, 40), (161, 160, 41, 1), (161, 159, 58, 0), (159, 161, 1, 59), (162, 163, 58, 56), (163, 162, 57, 59), (163, 164, 52, 58), (164, 163, 59, 53), (164, 165, 50, 52), (165, 164, 53, 51), (165, 162, 56, 50), (162, 165, 51, 57)])
_uv = me_cube_006.uv_layers.new(name='UVMap')
_uv.uv.foreach_set('vector', [0.858, 0.9773, 0.858, 0.8576, 0.8655, 0.8535, 0.8655, 0.9813, 0.7533, 0.972, 0.7533, 0.8521, 0.7608, 0.8442, 0.7608, 0.9801, 0.4843, 0.961, 0.484, 0.9189, 0.4885, 0.9195, 0.4887, 0.9676, 0.484, 0.9189, 0.4843, 0.961, 0.4779, 0.9685, 0.4777, 0.9192, 0.7038, 0.8983, 0.704, 0.8646, 0.7101, 0.8627, 0.7101, 0.9005, 0.09336, 0.008984, 0.04832, 0.005525, 0.04728, 7.139e-05, 0.09532, 0.0, 0.8504, 0.7223, 0.8181, 0.7324, 0.8126, 0.7278, 0.8458, 0.7175, 0.4857, 0.8731, 0.484, 0.9189, 0.4777, 0.9192, 0.4793, 0.8721, 0.0, 0.005501, 0.04832, 0.005525, 0.04729, 0.01105, 0.0002664, 0.01103, 0.04832, 0.005525, 0.0, 0.005501, 0.0002575, 4.681e-05, 0.04728, 7.139e-05, 0.8181, 0.7324, 0.7944, 0.7498, 0.7872, 0.7464, 0.8126, 0.7278, 0.4887, 0.8365, 0.4857, 0.8731, 0.4793, 0.8721, 0.4825, 0.833, 0.6154, 0.6959, 0.6498, 0.6925, 0.652, 0.6992, 0.6198, 0.7024, 0.7726, 0.8442, 0.7398, 0.8324, 0.7456, 0.8271, 0.7764, 0.8382, 0.7944, 0.7498, 0.7889, 0.7715, 0.7809, 0.7715, 0.7872, 0.7464, 0.3193, 0.9453, 0.3379, 0.9576, 0.335, 0.9649, 0.3134, 0.9507, 0.5943, 0.7167, 0.6154, 0.6959, 0.6198, 0.7024, 0.6011, 0.7207, 0.7398, 0.8324, 0.7242, 0.807, 0.7319, 0.8047, 0.7456, 0.8271, 0.7889, 0.7715, 0.7944, 0.7946, 0.7873, 0.7983, 0.7809, 0.7715, 0.3076, 0.9246, 0.3193, 0.9453, 0.3134, 0.9507, 0.2999, 0.9267, 0.5851, 0.7465, 0.5943, 0.7167, 0.6011, 0.7207, 0.593, 0.747, 0.7242, 0.807, 0.7227, 0.7758, 0.7305, 0.7773, 0.7319, 0.8047, 0.7944, 0.7946, 0.8181, 0.8183, 0.8126, 0.8236, 0.7873, 0.7983, 0.3087, 0.8914, 0.3076, 0.9246, 0.2999, 0.9267, 0.3011, 0.8912, 0.5953, 0.7834, 0.5851, 0.7465, 0.593, 0.747, 0.6026, 0.7816, 0.7227, 0.7758, 0.742, 0.7426, 0.7486, 0.7461, 0.7305, 0.7773, 0.8181, 0.8183, 0.8504, 0.8368, 0.8459, 0.8426, 0.8126, 0.8236, 0.3195, 0.8562, 0.3087, 0.8914, 0.3011, 0.8912, 0.3122, 0.8551, 0.6157, 0.8176, 0.5953, 0.7834, 0.6026, 0.7816, 0.6225, 0.8149, 0.742, 0.7426, 0.7705, 0.7146, 0.7764, 0.7189, 0.7486, 0.7461, 0.6932, 0.9049, 0.6934, 0.8661, 0.6987, 0.8627, 0.6987, 0.9082, 0.3379, 0.8301, 0.3195, 0.8562, 0.3122, 0.8551, 0.3321, 0.823, 0.6465, 0.8421, 0.6157, 0.8176, 0.6225, 0.8149, 0.652, 0.8388, 0.3473, 0.6862, 0.3929, 0.6798, 0.3962, 0.6888, 0.3501, 0.6925, 0.7533, 0.8495, 0.7533, 0.9717, 0.7497, 0.9767, 0.7497, 0.8442, 0.3319, 0.8156, 0.3319, 0.6934, 0.3415, 0.6868, 0.3415, 0.823, 0.6228, 0.8454, 0.6052, 0.8715, 0.598, 0.8702, 0.6179, 0.8421, 0.5567, 0.8092, 0.5827, 0.8241, 0.5851, 0.8333, 0.5507, 0.8137, 0.692, 0.7362, 0.7182, 0.7146, 0.7227, 0.7181, 0.6986, 0.7392, 0.6452, 0.008159, 0.6076, 0.007973, 0.6104, 0.003488, 0.6575, 0.0, 0.6052, 0.8715, 0.5942, 0.9065, 0.5866, 0.9063, 0.598, 0.8702, 0.5298, 0.7832, 0.5567, 0.8092, 0.5507, 0.8137, 0.5232, 0.787, 0.6697, 0.7694, 0.692, 0.7362, 0.6986, 0.7392, 0.6769, 0.7715, 0.5522, 0.9629, 0.524, 0.9348, 0.5307, 0.9313, 0.5581, 0.9586, 0.5942, 0.9065, 0.5928, 0.9397, 0.5851, 0.9418, 0.5866, 0.9063, 0.5127, 0.7544, 0.5298, 0.7832, 0.5232, 0.787, 0.505, 0.7562, 0.6575, 0.8058, 0.6697, 0.7694, 0.6769, 0.7715, 0.6655, 0.8057, 0.524, 0.9348, 0.505, 0.9016, 0.5128, 0.9001, 0.5307, 0.9313, 0.5928, 0.9397, 0.6043, 0.9605, 0.5983, 0.9658, 0.5851, 0.9418, 0.5132, 0.7307, 0.5127, 0.7544, 0.505, 0.7562, 0.5054, 0.7287, 0.6653, 0.836, 0.6575, 0.8058, 0.6655, 0.8057, 0.6723, 0.8322, 0.505, 0.9016, 0.5065, 0.8704, 0.5142, 0.8727, 0.5128, 0.9001, 0.6043, 0.9605, 0.6228, 0.973, 0.6198, 0.9803, 0.5983, 0.9658, 0.5239, 0.711, 0.5132, 0.7307, 0.5054, 0.7287, 0.5179, 0.706, 0.6856, 0.8577, 0.6653, 0.836, 0.6723, 0.8322, 0.6902, 0.8514, 0.5065, 0.8704, 0.5218, 0.845, 0.5277, 0.8503, 0.5142, 0.8727, 0.7994, 0.846, 0.7971, 0.8827, 0.7906, 0.8818, 0.7931, 0.8426, 0.5512, 0.7, 0.5239, 0.711, 0.5179, 0.706, 0.5471, 0.6942, 0.7202, 0.8627, 0.6856, 0.8577, 0.6902, 0.8514, 0.7227, 0.8561, 0.5218, 0.845, 0.5543, 0.8333, 0.5581, 0.8393, 0.5277, 0.8503, 0.7971, 0.8827, 0.7964, 0.9285, 0.7901, 0.9289, 0.7906, 0.8818, 0.5851, 0.6983, 0.5512, 0.7, 0.5471, 0.6942, 0.5818, 0.6925, 0.2993, 0.6813, 0.251, 0.6813, 0.2512, 0.6758, 0.2983, 0.6759, 0.251, 0.6813, 0.2993, 0.6813, 0.2983, 0.6868, 0.2513, 0.6868, 0.7964, 0.9285, 0.7994, 0.9682, 0.7948, 0.9711, 0.7901, 0.9289, 0.3319, 0.6934, 0.2999, 0.6939, 0.3027, 0.6879, 0.3415, 0.6868, 0.7104, 0.8928, 0.7101, 0.8655, 0.7162, 0.8627, 0.7162, 0.8964, 0.2993, 0.6813, 0.338, 0.6783, 0.3473, 0.6867, 0.2983, 0.6868, 0.891, 0.6939, 0.8885, 0.3637, 0.8937, 0.3523, 0.8986, 0.7175, 0.2273, 0.3451, 0.3383, 0.6544, 0.3473, 0.6867, 0.2213, 0.3434, 0.9637, 0.3178, 0.9708, 0.636, 0.9647, 0.6391, 0.9588, 0.3176, 0.338, 0.6783, 0.2151, 0.3416, 0.2213, 0.3434, 0.3473, 0.6867, 0.8885, 0.3637, 0.7847, 0.4123, 0.7818, 0.4065, 0.8937, 0.3523, 0.4988, 0.9265, 0.4989, 0.8385, 0.5031, 0.833, 0.5031, 0.9353, 0.9541, 0.967, 0.9563, 0.7661, 0.9579, 0.7488, 0.9579, 0.9711, 0.3383, 0.6544, 0.3375, 0.3474, 0.3473, 0.3438, 0.3473, 0.6867, 0.8732, 0.9776, 0.8732, 0.8569, 0.8807, 0.8535, 0.8807, 0.981, 0.1218, 0.8591, 0.2167, 0.9337, 0.2179, 0.9442, 0.1114, 0.8604, 0.9874, 0.5798, 0.9892, 0.3407, 0.9924, 0.3395, 0.9924, 0.5862, 0.2179, 0.6961, 0.1218, 0.8591, 0.1114, 0.8604, 0.2128, 0.6868, 0.8732, 0.8557, 0.8732, 0.9746, 0.8694, 0.9771, 0.8694, 0.8535, 0.01176, 0.8682, 0.1091, 0.937, 0.1114, 0.9493, 0.0, 0.8705, 0.778, 0.9662, 0.7764, 0.7186, 0.7807, 0.7146, 0.7807, 0.9692, 0.1114, 0.6924, 0.01176, 0.8682, 0.0, 0.8705, 0.1051, 0.6868, 0.9965, 0.1993, 0.9979, 0.006045, 1.0, 0.0, 1.0, 0.2022, 0.4046, 0.6783, 0.6502, 0.666, 0.6575, 0.6734, 0.3962, 0.6888, 0.7704, 0.7091, 0.7655, 0.3634, 0.7679, 0.3625, 0.7766, 0.7118, 0.5316, 0.354, 0.4046, 0.6783, 0.3962, 0.6888, 0.5269, 0.3444, 0.7757, 0.3591, 0.7809, 0.7146, 0.7766, 0.7118, 0.7679, 0.3625, 0.3929, 0.6798, 0.5232, 0.3471, 0.5269, 0.3444, 0.3962, 0.6888, 0.8458, 0.9383, 0.8457, 0.8459, 0.85, 0.8426, 0.85, 0.9404, 0.6498, 0.3451, 0.5316, 0.354, 0.5269, 0.3444, 0.6575, 0.3367, 0.9579, 0.4196, 0.9579, 0.7465, 0.9546, 0.7488, 0.9548, 0.416, 0.6502, 0.666, 0.6498, 0.3451, 0.6575, 0.3367, 0.6575, 0.6734, 0.6629, 0.3121, 0.7655, 0.3517, 0.7679, 0.3625, 0.6575, 0.3179, 0.6521, 0.7905, 0.652, 0.6976, 0.6562, 0.6925, 0.6562, 0.7973, 0.7655, 0.3517, 0.769, 0.02402, 0.7758, 0.0, 0.7679, 0.3625, 0.6487, 0.03239, 0.5358, 0.343, 0.5269, 0.3444, 0.6575, 0.0, 0.7809, 0.002822, 0.7757, 0.3591, 0.7679, 0.3625, 0.7758, 0.0, 0.5232, 0.3471, 0.6452, 0.008159, 0.6575, 0.0, 0.5269, 0.3444, 0.769, 0.02402, 0.6629, 0.3121, 0.6575, 0.3179, 0.7758, 0.0, 0.6498, 0.3343, 0.6487, 0.03239, 0.6575, 0.0, 0.6575, 0.3367, 0.8885, 0.3519, 0.891, 0.003389, 0.8986, 0.0, 0.8937, 0.3523, 0.102, 0.01064, 0.2232, 0.3341, 0.2213, 0.3434, 0.09532, 0.0, 0.9708, 0.0, 0.9637, 0.3178, 0.9588, 0.3176, 0.9646, 0.002605, 0.2151, 0.3416, 0.09336, 0.008984, 0.09532, 0.0, 0.2213, 0.3434, 0.9285, 0.006451, 0.9022, 0.2005, 0.8986, 0.2007, 0.9272, 0.0, 0.3381, 0.009508, 0.102, 0.01064, 0.09532, 0.0, 0.3473, 0.0008555, 0.9022, 0.2005, 0.9284, 0.4123, 0.9249, 0.416, 0.8986, 0.2007, 0.3375, 0.3365, 0.3381, 0.009508, 0.3473, 0.0008555, 0.3473, 0.3438, 0.7809, 0.4022, 0.8885, 0.3519, 0.8937, 0.3523, 0.7818, 0.4065, 0.2232, 0.3341, 0.3375, 0.3365, 0.3473, 0.3438, 0.2213, 0.3434, 0.6547, 0.8446, 0.6378, 0.8772, 0.6303, 0.8757, 0.6477, 0.8421, 0.4492, 0.7829, 0.4758, 0.8091, 0.4699, 0.8135, 0.4426, 0.7867, 0.9179, 0.7832, 0.9465, 0.7551, 0.9523, 0.7594, 0.9245, 0.7867, 0.4718, 0.9626, 0.4435, 0.9345, 0.4502, 0.931, 0.4777, 0.9583, 0.6378, 0.8772, 0.6308, 0.9097, 0.6228, 0.9104, 0.6303, 0.8757, 0.4323, 0.754, 0.4492, 0.7829, 0.4426, 0.7867, 0.4245, 0.7557, 0.8986, 0.8164, 0.9179, 0.7832, 0.9245, 0.7867, 0.9064, 0.8178, 0.4435, 0.9345, 0.4245, 0.9013, 0.4323, 0.8998, 0.4502, 0.931, 0.6308, 0.9097, 0.6385, 0.9322, 0.6318, 0.9364, 0.6228, 0.9104, 0.4329, 0.7302, 0.4323, 0.754, 0.4245, 0.7557, 0.4252, 0.7282, 0.9002, 0.8475, 0.8986, 0.8164, 0.9064, 0.8178, 0.9078, 0.8453, 0.4245, 0.9013, 0.426, 0.8701, 0.4337, 0.8723, 0.4323, 0.8998, 0.6385, 0.9322, 0.6547, 0.9476, 0.6504, 0.9543, 0.6318, 0.9364, 0.4437, 0.7107, 0.4329, 0.7302, 0.4252, 0.7282, 0.4377, 0.7056, 0.9157, 0.8729, 0.9002, 0.8475, 0.9078, 0.8453, 0.9215, 0.8677, 0.426, 0.8701, 0.4414, 0.8447, 0.4472, 0.85, 0.4337, 0.8723, 0.5678, 0.8367, 0.5654, 0.8734, 0.559, 0.8725, 0.5616, 0.8333, 0.4711, 0.6998, 0.4437, 0.7107, 0.4377, 0.7056, 0.467, 0.694, 0.9486, 0.8847, 0.9157, 0.8729, 0.9215, 0.8677, 0.9523, 0.8787, 0.4414, 0.8447, 0.4738, 0.833, 0.4777, 0.839, 0.4472, 0.85, 0.5654, 0.8734, 0.5645, 0.9192, 0.5581, 0.9196, 0.559, 0.8725, 0.505, 0.6984, 0.4711, 0.6998, 0.467, 0.694, 0.5017, 0.6925, 0.1738, 0.3379, 0.1255, 0.3379, 0.1257, 0.3324, 0.1728, 0.3325, 0.1255, 0.3379, 0.1738, 0.3379, 0.1728, 0.3435, 0.1258, 0.3434, 0.5645, 0.9192, 0.5678, 0.9612, 0.5639, 0.9671, 0.5581, 0.9196, 0.8849, 0.7273, 0.8504, 0.7245, 0.8532, 0.7185, 0.8916, 0.7175, 0.2151, 0.3416, 0.1738, 0.3379, 0.1728, 0.3325, 0.2182, 0.3358, 0.1738, 0.3379, 0.2151, 0.3416, 0.2213, 0.3434, 0.1728, 0.3435, 0.6799, 0.9811, 0.6799, 0.8649, 0.6865, 0.8627, 0.6865, 0.9831, 0.8849, 0.8434, 0.8849, 0.7273, 0.8916, 0.7175, 0.8916, 0.8535, 0.6997, 0.9063, 0.6987, 0.8662, 0.7038, 0.8627, 0.7038, 0.9102, 0.4758, 0.8091, 0.505, 0.8221, 0.5037, 0.833, 0.4699, 0.8135, 0.4775, 0.3525, 0.5232, 0.3471, 0.5292, 0.3533, 0.4802, 0.3588, 0.5232, 0.3471, 0.4775, 0.3525, 0.4802, 0.348, 0.5269, 0.3444, 0.9915, 0.8072, 0.989, 0.6532, 0.9957, 0.6391, 0.9957, 0.8151, 0.4913, 0.9667, 0.4887, 0.8402, 0.4988, 0.833, 0.4988, 0.9787, 0.9924, 0.6227, 0.9958, 0.5014, 0.9992, 0.4969, 0.9992, 0.6345, 0.981, 0.5151, 0.9805, 0.3536, 0.9874, 0.3395, 0.9874, 0.5213, 0.6723, 0.9803, 0.6723, 0.8675, 0.6799, 0.8627, 0.6799, 0.9843, 0.3415, 0.811, 0.3415, 0.6985, 0.3466, 0.6868, 0.3466, 0.8226, 0.929, 0.4463, 0.906, 0.5913, 0.8986, 0.5913, 0.9264, 0.416, 0.7227, 0.9873, 0.7271, 0.8676, 0.7302, 0.8442, 0.7302, 0.9879, 0.906, 0.5913, 0.929, 0.7304, 0.9271, 0.7551, 0.8986, 0.5913, 0.8235, 0.9627, 0.8231, 0.8432, 0.8306, 0.8426, 0.8306, 0.9884, 0.9774, 0.3088, 0.9771, 0.03031, 0.9799, 0.0, 0.9799, 0.3321, 0.9771, 0.03031, 0.9774, 0.3088, 0.9718, 0.3395, 0.9708, 0.002715, 0.7611, 0.9769, 0.7608, 0.8557, 0.7683, 0.8442, 0.7683, 0.98, 0.9924, 0.4835, 0.994, 0.3479, 0.9995, 0.3395, 0.9995, 0.4969, 0.989, 0.9672, 0.9899, 0.8178, 0.996, 0.8151, 0.996, 0.9811, 0.7315, 0.9791, 0.7302, 0.856, 0.7378, 0.8442, 0.7378, 0.9879, 0.7455, 0.9697, 0.7455, 0.8514, 0.7497, 0.8442, 0.7497, 0.9767, 0.7809, 0.9689, 0.7809, 0.851, 0.7901, 0.8426, 0.7901, 0.9784, 0.664, 0.288, 0.7623, 0.02148, 0.7758, 0.0, 0.6575, 0.3179, 0.9734, 0.5532, 0.9708, 0.3568, 0.9805, 0.3395, 0.9805, 0.5773, 0.8513, 0.9653, 0.8504, 0.8541, 0.858, 0.8535, 0.858, 0.9841, 0.936, 0.5727, 0.9507, 0.7197, 0.9487, 0.7527, 0.929, 0.5719, 0.5696, 0.9683, 0.5678, 0.8542, 0.5771, 0.8333, 0.5771, 0.9685, 0.9507, 0.4403, 0.936, 0.5727, 0.929, 0.5719, 0.95, 0.416, 0.6646, 0.9799, 0.6646, 0.867, 0.6698, 0.8627, 0.6697, 0.9844, 0.7378, 0.9679, 0.7378, 0.8554, 0.7455, 0.8442, 0.7455, 0.98, 0.8833, 0.9861, 0.8807, 0.8653, 0.8877, 0.8535, 0.8877, 0.9886, 0.7994, 0.9866, 0.8001, 0.8488, 0.8064, 0.8426, 0.8064, 1.0, 0.9897, 0.1553, 0.9919, 0.004265, 0.9965, 0.0, 0.9965, 0.1694, 0.3379, 0.9573, 0.3393, 0.8348, 0.3469, 0.823, 0.3469, 0.9668, 0.9827, 0.6674, 0.9834, 0.9434, 0.981, 0.9689, 0.9798, 0.6418, 0.9834, 0.9434, 0.9827, 0.6674, 0.989, 0.6391, 0.989, 0.9759, 0.9588, 0.02534, 0.9358, 0.1655, 0.9285, 0.1655, 0.9567, 0.0, 0.8382, 0.9858, 0.8409, 0.8685, 0.8457, 0.8426, 0.8457, 0.9864, 0.9358, 0.1655, 0.9588, 0.3063, 0.9562, 0.3329, 0.9285, 0.1655, 0.8339, 0.9624, 0.8306, 0.8432, 0.8382, 0.8426, 0.8382, 0.9883, 0.8655, 0.9721, 0.8655, 0.8583, 0.8694, 0.8535, 0.8694, 0.9771, 0.8064, 0.9679, 0.8064, 0.8544, 0.8146, 0.8426, 0.8146, 0.9784, 0.9919, 0.3324, 0.9897, 0.1834, 0.9965, 0.1694, 0.9965, 0.3353, 0.5775, 0.967, 0.5771, 0.8436, 0.585, 0.8333, 0.585, 0.979, 0.6575, 0.984, 0.6597, 0.865, 0.6646, 0.8627, 0.6646, 0.9957, 0.8933, 0.8883, 0.8916, 0.7316, 0.8984, 0.7175, 0.8984, 0.8993, 0.8146, 0.9534, 0.8155, 0.8429, 0.8231, 0.8426, 0.8231, 0.9717, 0.9658, 0.7959, 0.9798, 0.9442, 0.979, 0.9758, 0.9588, 0.7951, 0.7685, 0.9731, 0.7683, 0.8619, 0.776, 0.8442, 0.776, 0.9736, 0.9798, 0.6685, 0.9658, 0.7959, 0.9588, 0.7951, 0.9794, 0.6391, 0.9507, 0.7235, 0.9508, 0.4426, 0.9548, 0.416, 0.9546, 0.7488, 0.9799, 0.2156, 0.9805, 0.02104, 0.9897, 0.0, 0.9897, 0.2378, 0.6723, 0.8645, 0.6723, 0.9826, 0.6697, 0.9844, 0.6698, 0.8627, 0.2999, 0.6994, 0.2296, 0.7942, 0.2179, 0.7962, 0.2991, 0.6868, 0.659, 0.3165, 0.7639, 0.357, 0.7679, 0.3625, 0.6575, 0.3179, 0.358, 0.8003, 0.4245, 0.8613, 0.4233, 0.8728, 0.3473, 0.8041, 0.6866, 0.9813, 0.6865, 0.8643, 0.6932, 0.8627, 0.6932, 0.9827, 0.4245, 0.7041, 0.358, 0.8003, 0.3473, 0.8041, 0.4244, 0.6925, 0.8908, 0.358, 0.7847, 0.4076, 0.7818, 0.4065, 0.8937, 0.3523, 0.2296, 0.7942, 0.2999, 0.858, 0.2952, 0.8672, 0.2179, 0.7962])
me_cube_006.materials.append(mat_metal)
me_cube_006.use_remesh_preserve_volume = False
me_cube_006.use_remesh_preserve_attributes = False
me_cube_006.use_mirror_vertex_groups = False
me_cube_006.update()
me_cube_007 = bpy.data.meshes.new('Cube.007')
me_cube_007.from_pydata([(-3.635, 6.132, -1.135), (-3.75, 6.247, -1.25), (-3.635, 6.132, 1.135), (-3.75, 6.247, 1.25), (-3.605, -6.109, -1.215), (-3.75, -6.243, -1.25), (3.586, 6.044, -0.4757), (3.586, 6.244, -0.4757), (3.586, 6.044, 0.4787), (3.586, 6.244, 0.4787), (2.964, 6.044, -0.8803), (2.964, 6.244, -0.8803), (2.964, 6.044, 0.8833), (2.964, 6.244, 0.8833), (1.23, 6.061, -1.175), (1.23, 6.247, -1.248), (1.23, 6.061, 1.176), (1.23, 6.247, 1.249), (2.149, 6.044, 1.154), (2.15, 6.244, 1.154), (-3.55, 3.124, 0.0), (-3.75, 3.124, 0.0), (1.096, 0.1985, -0.4757), (1.096, -0.001516, -0.4757), (-0.3401, 0.1985, -1.151), (-0.3405, -0.001516, -1.151), (-0.3401, 0.1985, 1.154), (-0.3405, -0.001516, 1.154), (1.252, 0.1985, 0.001503), (1.252, -0.001516, 0.001503), (-1.26, 0.141, 1.105), (-1.26, 0.001882, 1.249), (-1.26, 0.1409, -1.105), (-1.26, 0.001901, -1.248), (0.4742, 0.1985, 0.8833), (0.4742, -0.001516, 0.8833), (-3.617, 0.06705, 1.117), (-3.75, 0.0003657, 1.25), (-3.617, 0.06856, -1.117), (-3.75, 0.001901, -1.25), (0.4742, 0.1985, -0.8803), (0.4742, -0.001516, -0.8803), (1.096, 0.1985, 0.4787), (1.096, -0.001516, 0.4787), (-3.55, -3.122, 0.0), (-3.75, -3.122, 0.0), (-1.394, -6.05, -0.4757), (-1.394, -6.25, -0.4757), (-2.83, -6.05, -1.151), (-2.831, -6.25, -1.151), (-2.83, -6.05, 1.154), (-2.831, -6.25, 1.154), (-1.238, -6.05, 0.001503), (-1.238, -6.25, 0.001503), (-3.606, -6.112, 1.214), (-3.75, -6.246, 1.249), (2.149, 6.044, -1.151), (2.15, 6.244, -1.151), (-2.016, -6.05, 0.8833), (-2.016, -6.25, 0.8833), (-2.016, -6.05, -0.8803), (-2.016, -6.25, -0.8803), (-1.394, -6.05, 0.4787), (-1.394, -6.25, 0.4787), (-2.505, 0.2015, 6.288e-05), (-2.505, 0.001512, 1.848e-06), (-1.26, 6.047, 1.848e-06), (-1.26, 6.247, 1.848e-06), (-2.916, -6.149, 1.101), (-2.809, -6.15, 1.251), (-3.602, -6.133, 1.277), (-3.611, -6.179, 1.157), (-3.66, -6.176, -1.134), (-3.599, -6.177, -1.172), (-3.602, -6.131, -1.279), (-2.809, -6.15, -1.248), (-2.905, -6.149, -1.084), (-2.849, -6.15, 1.055), (2.208, 6.144, -1.069), (2.168, 6.144, 1.055), (2.874, 6.144, -0.8381), (3.008, 6.144, -0.9704), (2.171, 6.144, -1.248), (1.178, 6.154, 1.127), (1.178, 6.154, -1.127), (-1.16, 6.147, 1.868e-06), (-1.316, 0.1542, 1.177), (-1.184, 0.1172, 1.223), (1.277, 6.091, 1.274), (1.147, 6.098, 1.212), (-3.622, 6.119, 1.192), (-3.613, 0.1044, 1.183), (-3.613, -0.03548, -1.183), (-1.343, 0.01528, -1.177), (-1.167, 0.03435, -1.177), (-3.659, -6.078, -1.233), (-3.683, -0.02085, -1.101), (-3.65, -3.022, 8.485e-06), (-3.683, -0.02231, 1.1), (2.064, 6.144, 1.101), (1.248, 6.154, -1.114), (1.297, 6.154, 1.138), (2.17, 6.144, 1.251), (1.309, 6.154, -1.151), (2.131, 6.144, 1.055), (2.075, 6.144, -1.084), (1.277, 6.091, -1.274), (-3.683, -0.06296, -1.164), (-3.678, -6.078, -1.214), (-3.65, -3.122, -0.1), (-3.683, 0.09125, -1.1), (-3.683, 0.08979, 1.101), (-3.65, 3.024, -8.469e-06), (-3.683, 0.1319, 1.164), (-3.692, 6.091, 1.173), (-3.65, 3.124, 0.1), (-3.692, 6.133, 1.109), (-3.692, 6.133, -1.109), (-3.65, 3.224, 0.0), (-3.683, 0.1334, -1.164), (-3.65, 3.124, -0.1), (-3.692, 6.091, -1.173), (-1.181, 0.0711, -1.116), (-0.3191, 0.09844, -1.248), (-0.4147, 0.09876, -1.084), (-0.3585, 0.09855, 1.055), (-0.4255, 0.0988, 1.101), (-0.3193, 0.09844, 1.251), (-1.193, 0.07117, 1.102), (-1.242, 0.07132, -1.078), (-0.2818, 0.09848, -1.069), (0.5176, 0.09848, -0.9704), (0.3835, 0.09848, -0.8381), (-0.3214, 0.09848, 1.055), (0.3931, 0.09848, 0.8247), (0.5176, 0.09848, 0.9734), (-0.2675, 0.09848, 1.085), (0.4553, 0.09848, -0.7821), (1.0, 0.09848, 0.4508), (1.175, 0.09848, 0.5396), (0.5219, 0.09848, 0.7954), (0.4955, 0.09848, -0.7825), (0.5395, 0.09848, -0.8045), (1.175, 0.09848, -0.5366), (1.008, 0.09848, -0.428), (1.075, 0.09848, 0.381), (1.152, 0.09848, 0.001503), (1.352, 0.09848, 0.001503), (1.112, 0.09848, 0.38), (1.112, 0.09848, -0.3769), (-3.683, -0.06448, 1.164), (-3.65, -3.122, 0.1), (-3.678, -6.081, 1.212), (-3.659, -6.081, 1.231), (-1.343, 0.01528, 1.177), (-3.613, -0.03698, 1.183), (-2.772, -6.15, -1.069), (-1.973, -6.15, -0.9704), (-2.107, -6.15, -0.8381), (-2.811, -6.15, 1.055), (-2.097, -6.15, 0.8247), (-1.973, -6.15, 0.9734), (-2.758, -6.15, 1.085), (-2.035, -6.15, -0.7821), (-1.49, -6.15, 0.4508), (-1.315, -6.15, 0.5396), (-1.968, -6.15, 0.7954), (-1.995, -6.15, -0.7825), (-1.951, -6.15, -0.8045), (-1.315, -6.15, -0.5366), (-1.482, -6.15, -0.428), (-1.415, -6.15, 0.381), (-1.338, -6.15, 0.001503), (-1.138, -6.15, 0.001503), (-1.378, -6.15, 0.38), (-1.378, -6.15, -0.3769), (-3.678, -6.123, 1.148), (-3.65, -3.222, -3.756e-05), (-3.678, -6.12, -1.15), (2.883, 6.144, 0.8247), (2.945, 6.144, -0.7821), (2.222, 6.144, 1.085), (3.008, 6.144, 0.9734), (3.49, 6.144, 0.4508), (2.986, 6.144, -0.7825), (3.012, 6.144, 0.7954), (3.674, 6.144, 0.5264), (3.03, 6.144, -0.8045), (3.565, 6.144, 0.381), (3.674, 6.144, -0.5234), (3.498, 6.144, -0.428), (-3.622, 6.119, -1.192), (1.147, 6.098, -1.212), (-1.316, 0.1542, -1.177), (-3.613, 0.1059, -1.183), (-1.352, 0.07137, 1.138), (-3.591, 0.03378, 1.145), (-2.505, 0.1015, 0.1), (-3.645, 0.03378, 1.091), (-3.645, 0.03519, -1.091), (-2.605, 0.1015, 3.228e-05), (-1.298, 0.07138, -1.084), (-1.298, 0.07141, 1.084), (-2.405, 0.1015, 3.233e-05), (-3.591, 0.03522, -1.145), (-1.352, 0.07138, -1.138), (-2.505, 0.1015, -0.09997), (1.133, 6.154, 1.189), (-1.26, 6.147, 0.1), (-3.595, 6.189, 1.169), (-3.64, 6.189, 1.107), (-1.36, 6.147, 1.788e-06), (-3.64, 6.189, -1.107), (-3.595, 6.189, -1.169), (-1.26, 6.147, -0.1), (1.133, 6.154, -1.189)], [], [(68, 71, 54, 50), (71, 68, 51, 55), (70, 69, 50, 54), (69, 70, 55, 51), (71, 72, 4, 54), (72, 71, 55, 5), (72, 68, 50, 4), (68, 72, 5, 51), (73, 76, 48, 4), (76, 73, 5, 49), (75, 74, 4, 48), (74, 75, 49, 5), (76, 77, 50, 48), (77, 76, 49, 51), (77, 73, 4, 50), (73, 77, 51, 5), (78, 79, 18, 56), (79, 78, 57, 19), (79, 80, 10, 18), (80, 79, 19, 11), (80, 78, 56, 10), (78, 80, 11, 57), (82, 81, 10, 56), (81, 82, 57, 11), (83, 84, 14, 16), (84, 83, 17, 15), (84, 85, 66, 14), (85, 84, 15, 67), (85, 83, 16, 66), (83, 85, 67, 17), (86, 89, 16, 30), (89, 86, 31, 17), (88, 87, 30, 16), (87, 88, 17, 31), (89, 90, 2, 16), (90, 89, 17, 3), (90, 91, 36, 2), (91, 90, 3, 37), (91, 86, 30, 36), (86, 91, 37, 31), (92, 93, 32, 38), (93, 92, 39, 33), (93, 95, 4, 32), (95, 93, 33, 5), (74, 94, 32, 4), (94, 74, 5, 33), (95, 92, 38, 4), (92, 95, 5, 39), (96, 97, 44, 38), (97, 96, 39, 45), (97, 98, 36, 44), (98, 97, 45, 37), (98, 96, 38, 36), (96, 98, 37, 39), (99, 100, 14, 18), (100, 99, 19, 15), (100, 101, 16, 14), (101, 100, 15, 17), (101, 99, 18, 16), (99, 101, 17, 19), (102, 88, 16, 18), (88, 102, 19, 17), (103, 104, 18, 14), (104, 103, 15, 19), (104, 105, 56, 18), (105, 104, 19, 57), (105, 103, 14, 56), (103, 105, 57, 15), (106, 82, 56, 14), (82, 106, 15, 57), (107, 108, 4, 38), (108, 107, 39, 5), (108, 109, 44, 4), (109, 108, 5, 45), (109, 107, 38, 44), (107, 109, 45, 39), (110, 111, 36, 38), (111, 110, 39, 37), (111, 112, 20, 36), (112, 111, 37, 21), (112, 110, 38, 20), (110, 112, 21, 39), (113, 114, 2, 36), (114, 113, 37, 3), (114, 115, 20, 2), (115, 114, 3, 21), (115, 113, 36, 20), (113, 115, 21, 37), (116, 117, 0, 2), (117, 116, 3, 1), (117, 118, 20, 0), (118, 117, 1, 21), (118, 116, 2, 20), (116, 118, 21, 3), (119, 120, 20, 38), (120, 119, 39, 21), (120, 121, 0, 20), (121, 120, 21, 1), (121, 119, 38, 0), (119, 121, 1, 39), (122, 124, 24, 32), (124, 122, 33, 25), (123, 94, 32, 24), (94, 123, 25, 33), (124, 125, 26, 24), (125, 124, 25, 27), (125, 122, 32, 26), (122, 125, 27, 33), (126, 128, 30, 26), (128, 126, 27, 31), (87, 127, 26, 30), (127, 87, 31, 27), (128, 129, 32, 30), (129, 128, 31, 33), (129, 126, 26, 32), (126, 129, 33, 27), (130, 132, 40, 24), (132, 130, 25, 41), (131, 123, 24, 40), (123, 131, 41, 25), (132, 133, 26, 40), (133, 132, 41, 27), (133, 130, 24, 26), (130, 133, 27, 25), (134, 136, 26, 34), (136, 134, 35, 27), (127, 135, 34, 26), (135, 127, 27, 35), (136, 137, 40, 26), (137, 136, 27, 41), (137, 134, 34, 40), (134, 137, 41, 35), (138, 140, 34, 42), (140, 138, 43, 35), (135, 139, 42, 34), (139, 135, 35, 43), (140, 141, 40, 34), (141, 140, 35, 41), (141, 138, 42, 40), (138, 141, 41, 43), (142, 144, 22, 40), (144, 142, 41, 23), (143, 131, 40, 22), (131, 143, 23, 41), (144, 145, 42, 22), (145, 144, 23, 43), (145, 142, 40, 42), (142, 145, 43, 41), (146, 148, 42, 28), (148, 146, 29, 43), (139, 147, 28, 42), (147, 139, 43, 29), (148, 149, 22, 42), (149, 148, 43, 23), (149, 146, 28, 22), (146, 149, 23, 29), (147, 143, 22, 28), (143, 147, 29, 23), (150, 151, 44, 36), (151, 150, 37, 45), (151, 152, 54, 44), (152, 151, 45, 55), (152, 150, 36, 54), (150, 152, 55, 37), (153, 154, 30, 54), (154, 153, 55, 31), (87, 70, 54, 30), (70, 87, 31, 55), (154, 155, 36, 30), (155, 154, 31, 37), (155, 153, 54, 36), (153, 155, 37, 55), (156, 158, 60, 48), (158, 156, 49, 61), (157, 75, 48, 60), (75, 157, 61, 49), (158, 159, 50, 60), (159, 158, 61, 51), (159, 156, 48, 50), (156, 159, 51, 49), (160, 162, 50, 58), (162, 160, 59, 51), (69, 161, 58, 50), (161, 69, 51, 59), (162, 163, 60, 50), (163, 162, 51, 61), (163, 160, 58, 60), (160, 163, 61, 59), (164, 166, 58, 62), (166, 164, 63, 59), (161, 165, 62, 58), (165, 161, 59, 63), (166, 167, 60, 58), (167, 166, 59, 61), (167, 164, 62, 60), (164, 167, 61, 63), (168, 170, 46, 60), (170, 168, 61, 47), (169, 157, 60, 46), (157, 169, 47, 61), (170, 171, 62, 46), (171, 170, 47, 63), (171, 168, 60, 62), (168, 171, 63, 61), (172, 174, 62, 52), (174, 172, 53, 63), (165, 173, 52, 62), (173, 165, 63, 53), (174, 175, 46, 62), (175, 174, 63, 47), (175, 172, 52, 46), (172, 175, 47, 53), (173, 169, 46, 52), (169, 173, 53, 47), (176, 177, 44, 54), (177, 176, 55, 45), (177, 178, 4, 44), (178, 177, 45, 5), (178, 176, 54, 4), (176, 178, 5, 55), (179, 180, 10, 12), (180, 179, 13, 11), (180, 181, 18, 10), (181, 180, 11, 19), (181, 179, 12, 18), (179, 181, 19, 13), (182, 102, 18, 12), (102, 182, 13, 19), (183, 184, 10, 8), (184, 183, 9, 11), (184, 185, 12, 10), (185, 184, 11, 13), (185, 183, 8, 12), (183, 185, 13, 9), (186, 182, 12, 8), (182, 186, 9, 13), (187, 188, 8, 10), (188, 187, 11, 9), (188, 190, 6, 8), (190, 188, 9, 7), (189, 186, 8, 6), (186, 189, 7, 9), (190, 187, 10, 6), (187, 190, 7, 11), (81, 189, 6, 10), (189, 81, 11, 7), (191, 192, 14, 0), (192, 191, 1, 15), (192, 193, 32, 14), (193, 192, 15, 33), (94, 106, 14, 32), (106, 94, 33, 15), (193, 194, 38, 32), (194, 193, 33, 39), (194, 191, 0, 38), (191, 194, 39, 1), (195, 196, 36, 30), (196, 195, 31, 37), (196, 197, 64, 36), (197, 196, 37, 65), (197, 195, 30, 64), (195, 197, 65, 31), (198, 199, 38, 36), (199, 198, 37, 39), (199, 200, 64, 38), (200, 199, 39, 65), (200, 198, 36, 64), (198, 200, 65, 37), (201, 202, 30, 32), (202, 201, 33, 31), (202, 203, 64, 30), (203, 202, 31, 65), (203, 201, 32, 64), (201, 203, 65, 33), (204, 205, 32, 38), (205, 204, 39, 33), (205, 206, 64, 32), (206, 205, 33, 65), (206, 204, 38, 64), (204, 206, 65, 39), (207, 208, 66, 16), (208, 207, 17, 67), (208, 209, 2, 66), (209, 208, 67, 3), (209, 207, 16, 2), (207, 209, 3, 17), (210, 211, 66, 2), (211, 210, 3, 67), (211, 212, 0, 66), (212, 211, 67, 1), (212, 210, 2, 0), (210, 212, 1, 3), (213, 214, 66, 0), (214, 213, 1, 67), (214, 215, 14, 66), (215, 214, 67, 15), (215, 213, 0, 14), (213, 215, 15, 1)])
_uv = me_cube_007.uv_layers.new(name='UVMap')
_uv.uv.foreach_set('vector', [0.8107, 0.5286, 0.8089, 0.4892, 0.8128, 0.4883, 0.8165, 0.5322, 0.8089, 0.4892, 0.8107, 0.5286, 0.8049, 0.5322, 0.805, 0.4797, 0.3299, 0.008821, 0.3705, 0.02323, 0.3694, 0.02914, 0.3306, 0.01043, 0.3705, 0.02323, 0.3299, 0.008821, 0.3253, 0.0, 0.3735, 0.0181, 0.9292, 0.5238, 0.9304, 0.3932, 0.9327, 0.3899, 0.9327, 0.5275, 0.9609, 0.5084, 0.9581, 0.3734, 0.9663, 0.368, 0.9663, 0.5152, 0.8597, 0.3875, 0.8605, 0.5263, 0.8538, 0.5309, 0.8542, 0.3842, 0.8605, 0.5263, 0.8597, 0.3875, 0.8643, 0.3793, 0.8643, 0.5309, 0.7283, 0.8762, 0.7265, 0.912, 0.7206, 0.9175, 0.7244, 0.8768, 0.7265, 0.912, 0.7283, 0.8762, 0.7322, 0.8698, 0.7322, 0.9175, 0.2696, 0.005877, 0.3119, 0.006958, 0.3135, 0.008223, 0.2728, 0.01178, 0.3119, 0.006958, 0.2696, 0.005877, 0.2728, 0.0, 0.3206, 0.0003327, 0.3713, 0.9621, 0.3728, 0.8416, 0.3784, 0.8367, 0.3784, 0.9654, 0.3728, 0.8416, 0.3713, 0.9621, 0.3681, 0.9637, 0.3681, 0.835, 0.8643, 0.5202, 0.8663, 0.3818, 0.8698, 0.3793, 0.8698, 0.5261, 0.4525, 0.979, 0.4579, 0.8407, 0.4592, 0.835, 0.4592, 0.9866, 0.9225, 0.4017, 0.9235, 0.5216, 0.9187, 0.5262, 0.9187, 0.3956, 0.9235, 0.5216, 0.9225, 0.4017, 0.9292, 0.3969, 0.9292, 0.5275, 0.7552, 0.9544, 0.7552, 0.8757, 0.761, 0.8698, 0.761, 0.9576, 0.1591, 0.7666, 0.1767, 0.8608, 0.172, 0.8651, 0.1516, 0.7649, 0.7348, 0.3606, 0.7348, 0.3297, 0.7406, 0.3283, 0.7406, 0.3665, 0.1767, 0.7427, 0.1591, 0.7666, 0.1516, 0.7649, 0.1731, 0.7364, 0.5949, 0.8357, 0.5802, 0.786, 0.5861, 0.7853, 0.6004, 0.8337, 0.2787, 0.7691, 0.2897, 0.7364, 0.2969, 0.7403, 0.2862, 0.7721, 0.4026, 0.8419, 0.4026, 0.9678, 0.3992, 0.9689, 0.3992, 0.8375, 0.4026, 0.9678, 0.4026, 0.8419, 0.4088, 0.835, 0.4088, 0.9745, 0.8882, 0.3698, 0.8878, 0.5225, 0.882, 0.5279, 0.8828, 0.3659, 0.8878, 0.5225, 0.8882, 0.3698, 0.8936, 0.3642, 0.8936, 0.5279, 0.8237, 0.9763, 0.8241, 0.8714, 0.8295, 0.8696, 0.8295, 0.9818, 0.7915, 0.9873, 0.7924, 0.8742, 0.7987, 0.8696, 0.7987, 0.9927, 0.9872, 0.5593, 0.9872, 0.9346, 0.9816, 0.9345, 0.9827, 0.5602, 0.9792, 0.944, 0.9756, 0.566, 0.9816, 0.5593, 0.9816, 0.954, 0.9581, 0.0, 0.9537, 0.2727, 0.9456, 0.2717, 0.9521, 0.002244, 0.3249, 0.4001, 0.3255, 0.7762, 0.3206, 0.7841, 0.3229, 0.3921, 0.9951, 0.2813, 0.994, 0.0007553, 0.9973, 0.0, 0.9973, 0.286, 0.7186, 0.007567, 0.4639, 0.008916, 0.4602, 0.0001297, 0.7268, 0.0, 0.8704, 0.000953, 0.8365, 0.3248, 0.8325, 0.3268, 0.8671, 0.0, 0.7179, 0.3619, 0.7186, 0.007567, 0.7268, 0.0, 0.7268, 0.368, 0.8365, 0.3248, 0.8704, 0.3772, 0.8672, 0.3793, 0.8325, 0.3268, 0.5949, 0.359, 0.7179, 0.3619, 0.7268, 0.368, 0.5935, 0.368, 0.1951, 0.9915, 0.194, 0.8682, 0.2011, 0.8651, 0.2011, 0.993, 0.652, 0.8656, 0.7837, 0.8659, 0.7915, 0.8698, 0.6473, 0.8698, 0.929, 0.9146, 0.9314, 0.5325, 0.9334, 0.5322, 0.9334, 0.9233, 0.316, 0.01006, 0.1917, 0.3691, 0.1858, 0.3684, 0.3206, 0.0003327, 0.9456, 0.0, 0.9422, 0.3857, 0.9339, 0.3893, 0.9437, 0.0006058, 0.1822, 0.3703, 0.3119, 0.006958, 0.3206, 0.0003327, 0.1858, 0.3684, 0.9927, 0.8918, 0.9911, 0.5655, 0.9946, 0.5593, 0.9946, 0.8945, 0.3145, 0.3661, 0.316, 0.01006, 0.3206, 0.0003327, 0.3206, 0.3682, 0.6433, 0.8868, 0.6406, 0.7085, 0.6466, 0.7032, 0.6466, 0.8925, 0.7887, 0.5258, 0.7848, 0.3463, 0.7933, 0.3419, 0.7933, 0.5322, 0.3031, 0.9197, 0.3037, 0.7411, 0.3076, 0.7364, 0.3076, 0.9263, 0.3037, 0.7411, 0.3031, 0.9197, 0.2969, 0.9247, 0.2972, 0.7388, 0.7876, 0.7313, 0.7877, 0.861, 0.7836, 0.862, 0.7835, 0.7304, 0.7877, 0.861, 0.7876, 0.7313, 0.7914, 0.7225, 0.7915, 0.8698, 0.521, 0.906, 0.52, 0.767, 0.5248, 0.7632, 0.5248, 0.9107, 0.52, 0.767, 0.521, 0.906, 0.5143, 0.9107, 0.5144, 0.7592, 0.3627, 0.8423, 0.3615, 0.9706, 0.3582, 0.9712, 0.3582, 0.8379, 0.3615, 0.9706, 0.3627, 0.8423, 0.3681, 0.835, 0.3681, 0.9765, 0.7995, 0.4857, 0.7991, 0.5287, 0.7933, 0.5322, 0.7941, 0.4812, 0.7991, 0.5287, 0.7995, 0.4857, 0.8049, 0.4797, 0.8049, 0.5322, 0.9052, 0.4762, 0.9125, 0.424, 0.9187, 0.4222, 0.9111, 0.4757, 0.3255, 0.7762, 0.3697, 0.7963, 0.3687, 0.8022, 0.3206, 0.7841, 0.8373, 0.3863, 0.8374, 0.5249, 0.8325, 0.5308, 0.8338, 0.3836, 0.8374, 0.5249, 0.8373, 0.3863, 0.8431, 0.3793, 0.8431, 0.5306, 0.3841, 0.9588, 0.3855, 0.8383, 0.3888, 0.8367, 0.3888, 0.9654, 0.3855, 0.8383, 0.3841, 0.9588, 0.3784, 0.9637, 0.3784, 0.835, 0.7091, 0.9136, 0.7094, 0.8735, 0.7148, 0.8698, 0.7148, 0.9192, 0.7094, 0.8735, 0.7091, 0.9136, 0.7032, 0.919, 0.704, 0.8713, 0.6235, 0.8797, 0.5949, 0.8357, 0.6004, 0.8337, 0.6299, 0.8787, 0.0, 0.7303, 0.04784, 0.7272, 0.05091, 0.7364, 0.003163, 0.7362, 0.9886, 0.9155, 0.9872, 0.5612, 0.9911, 0.5593, 0.9911, 0.9233, 0.9869, 0.3225, 0.9843, 0.002638, 0.9903, 0.0, 0.9903, 0.3326, 0.6473, 0.3713, 0.5865, 0.5389, 0.5792, 0.5374, 0.6461, 0.368, 0.908, 0.7161, 0.929, 0.8904, 0.9258, 0.9002, 0.9005, 0.716, 0.5865, 0.5389, 0.6473, 0.6972, 0.6435, 0.7032, 0.5792, 0.5374, 0.929, 0.5361, 0.908, 0.7161, 0.9005, 0.716, 0.9272, 0.5322, 0.5761, 0.8857, 0.5761, 0.7609, 0.5789, 0.7592, 0.5789, 0.8858, 0.6552, 0.5258, 0.7762, 0.5258, 0.7848, 0.5322, 0.6473, 0.5322, 0.4675, 0.9404, 0.4665, 0.7658, 0.4709, 0.7592, 0.4709, 0.9412, 0.4665, 0.7658, 0.4675, 0.9404, 0.4616, 0.9466, 0.4602, 0.7608, 0.9663, 0.5441, 0.9686, 0.3698, 0.9723, 0.368, 0.9723, 0.5493, 0.7762, 0.5258, 0.7395, 0.3706, 0.742, 0.368, 0.7848, 0.5322, 0.9627, 0.007743, 0.9634, 0.3588, 0.9594, 0.3612, 0.9581, 0.00392, 0.9634, 0.3588, 0.9627, 0.007743, 0.9681, 0.0, 0.9681, 0.368, 0.9016, 0.009257, 0.878, 0.1844, 0.8704, 0.1845, 0.8976, 0.006935, 0.878, 0.1844, 0.9016, 0.009257, 0.9063, 0.0, 0.8811, 0.1843, 0.878, 0.1844, 0.9063, 0.3603, 0.9017, 0.3642, 0.8704, 0.1845, 0.5758, 0.9396, 0.5686, 0.7606, 0.5761, 0.7592, 0.5761, 0.9495, 0.9414, 0.8994, 0.9414, 0.7687, 0.9447, 0.7672, 0.9447, 0.9009, 0.7599, 0.541, 0.6545, 0.6036, 0.6473, 0.6028, 0.766, 0.5322, 0.9747, 0.5462, 0.9723, 0.3732, 0.9783, 0.368, 0.9783, 0.5465, 0.7614, 0.7161, 0.7599, 0.541, 0.766, 0.5322, 0.766, 0.7225, 0.3139, 0.9174, 0.3158, 0.744, 0.3183, 0.7445, 0.3183, 0.9241, 0.3158, 0.744, 0.3139, 0.9174, 0.3076, 0.9223, 0.3109, 0.7364, 0.7939, 0.004671, 0.734, 0.173, 0.7268, 0.1714, 0.7901, 0.0, 0.9138, 0.1838, 0.9339, 0.3602, 0.9321, 0.3679, 0.9063, 0.1838, 0.734, 0.173, 0.7939, 0.3271, 0.7907, 0.3283, 0.7268, 0.1714, 0.9339, 0.009177, 0.9138, 0.1838, 0.9063, 0.1838, 0.9324, 0.0, 0.9703, 0.5669, 0.9696, 0.8841, 0.9657, 0.8864, 0.967, 0.5637, 0.9696, 0.8841, 0.9703, 0.5669, 0.9756, 0.5593, 0.9756, 0.8919, 0.7808, 0.9167, 0.7798, 0.8758, 0.7852, 0.8698, 0.7852, 0.921, 0.7755, 0.9206, 0.7726, 0.8755, 0.7798, 0.8698, 0.7798, 0.9242, 0.1348, 0.3741, 0.1822, 0.3703, 0.1887, 0.3766, 0.138, 0.38, 0.1822, 0.3703, 0.1348, 0.3741, 0.138, 0.3682, 0.1858, 0.3684, 0.3959, 0.8383, 0.3945, 0.9588, 0.3888, 0.9637, 0.3888, 0.835, 0.3945, 0.9588, 0.3959, 0.8383, 0.3992, 0.8367, 0.3992, 0.9654, 0.8489, 0.3853, 0.8507, 0.5218, 0.8452, 0.5227, 0.8431, 0.3796, 0.8507, 0.5218, 0.8489, 0.3853, 0.8538, 0.3793, 0.8538, 0.5306, 0.7852, 0.9155, 0.7864, 0.8733, 0.7907, 0.8698, 0.7907, 0.9195, 0.1475, 0.745, 0.103, 0.745, 0.09833, 0.742, 0.1516, 0.7364, 0.7343, 0.3336, 0.7348, 0.3609, 0.7268, 0.3609, 0.7283, 0.3283, 0.368, 0.4154, 0.3249, 0.4001, 0.3229, 0.3921, 0.371, 0.4102, 0.2736, 0.8648, 0.2736, 0.9891, 0.2695, 0.9904, 0.2683, 0.8652, 0.1503, 0.8734, 0.1475, 0.745, 0.1516, 0.7364, 0.1516, 0.8835, 0.5117, 0.769, 0.5105, 0.9061, 0.5038, 0.9107, 0.5083, 0.7671, 0.5105, 0.9061, 0.5117, 0.769, 0.5143, 0.7592, 0.5143, 0.9107, 0.2018, 0.7427, 0.1842, 0.7666, 0.1767, 0.7648, 0.1982, 0.7364, 0.7406, 0.3606, 0.7406, 0.3297, 0.7464, 0.3283, 0.7464, 0.3665, 0.2321, 0.7691, 0.2431, 0.7364, 0.2503, 0.7403, 0.2396, 0.7721, 0.09681, 0.8836, 0.04834, 0.8673, 0.05114, 0.8619, 0.09833, 0.8779, 0.1842, 0.7666, 0.2018, 0.8608, 0.1971, 0.8651, 0.1767, 0.7648, 0.761, 0.9544, 0.761, 0.8757, 0.7668, 0.8698, 0.7668, 0.9575, 0.3428, 0.8409, 0.3438, 0.9608, 0.3371, 0.9656, 0.3371, 0.835, 0.3438, 0.9608, 0.3428, 0.8409, 0.3477, 0.8363, 0.3477, 0.9669, 0.6647, 0.873, 0.6647, 0.9149, 0.6589, 0.9203, 0.6589, 0.8698, 0.6647, 0.9149, 0.6647, 0.873, 0.6705, 0.8698, 0.6705, 0.9203, 0.7148, 0.9672, 0.7148, 0.9154, 0.7206, 0.9157, 0.7206, 0.9661, 0.04834, 0.7527, 0.09682, 0.7364, 0.09833, 0.7421, 0.05114, 0.758, 0.805, 0.9701, 0.8056, 0.8733, 0.8112, 0.8696, 0.8112, 0.9749, 0.7438, 0.957, 0.7438, 0.8754, 0.7496, 0.8698, 0.7496, 0.9603, 0.2793, 0.8703, 0.2809, 0.959, 0.2736, 0.9628, 0.2736, 0.8643, 0.2809, 0.959, 0.2793, 0.8703, 0.284, 0.8659, 0.284, 0.9645, 0.7718, 0.6842, 0.7718, 0.7178, 0.766, 0.7222, 0.766, 0.6795, 0.7718, 0.7178, 0.7718, 0.6842, 0.7776, 0.6795, 0.7776, 0.7222, 0.7148, 0.9154, 0.7148, 0.8698, 0.7206, 0.8727, 0.7206, 0.9157, 0.01025, 0.7783, 0.04834, 0.7527, 0.05114, 0.758, 0.01513, 0.7819, 0.5631, 0.8522, 0.5625, 0.942, 0.5567, 0.9472, 0.5567, 0.8473, 0.5625, 0.942, 0.5631, 0.8522, 0.5672, 0.8486, 0.5672, 0.9485, 0.2181, 0.8711, 0.2194, 0.9496, 0.2123, 0.9533, 0.2123, 0.8654, 0.2194, 0.9496, 0.2181, 0.8711, 0.2228, 0.8651, 0.2228, 0.953, 0.5686, 0.7649, 0.5597, 0.795, 0.5521, 0.7938, 0.5644, 0.7592, 0.01993, 0.8353, 0.04707, 0.8575, 0.05114, 0.8619, 0.01513, 0.8381, 0.227, 0.8065, 0.2321, 0.7691, 0.2396, 0.7721, 0.2347, 0.8071, 0.04834, 0.8673, 0.01025, 0.8417, 0.01513, 0.8381, 0.05114, 0.8619, 0.5597, 0.795, 0.5632, 0.8412, 0.5581, 0.8468, 0.5521, 0.7938, 0.5632, 0.8412, 0.5597, 0.795, 0.5625, 0.7943, 0.5686, 0.8473, 0.1777, 0.947, 0.1775, 0.8708, 0.1835, 0.8651, 0.1835, 0.9526, 0.1775, 0.8708, 0.1777, 0.947, 0.1728, 0.9531, 0.1728, 0.8657, 0.855, 0.8974, 0.8584, 0.9176, 0.8542, 0.9226, 0.8473, 0.8992, 0.7522, 0.344, 0.7522, 0.3338, 0.758, 0.3283, 0.758, 0.347, 0.2446, 0.8648, 0.2325, 0.8393, 0.2396, 0.8363, 0.2503, 0.8589, 0.0, 0.81, 0.01025, 0.7783, 0.01513, 0.7819, 0.006079, 0.81, 0.687, 0.9192, 0.687, 0.8763, 0.6927, 0.8711, 0.6927, 0.9252, 0.687, 0.8763, 0.687, 0.9192, 0.6821, 0.9239, 0.6821, 0.8698, 0.8535, 0.8756, 0.855, 0.8974, 0.8473, 0.8992, 0.848, 0.8696, 0.855, 0.8974, 0.8535, 0.8756, 0.8584, 0.8701, 0.8578, 0.8996, 0.2325, 0.8393, 0.227, 0.8065, 0.2347, 0.8071, 0.2396, 0.8363, 0.01025, 0.8417, 0.0, 0.81, 0.006079, 0.81, 0.01513, 0.8381, 0.8951, 0.5399, 0.8719, 0.7203, 0.8643, 0.7204, 0.8904, 0.5322, 0.8719, 0.7203, 0.8951, 0.5399, 0.9005, 0.536, 0.875, 0.7203, 0.8719, 0.7203, 0.9005, 0.8943, 0.8968, 0.8962, 0.8643, 0.7204, 0.938, 0.9472, 0.9339, 0.7686, 0.9414, 0.7672, 0.9414, 0.9575, 0.9618, 0.9215, 0.9611, 0.5671, 0.9657, 0.5593, 0.9657, 0.9233, 0.9611, 0.5671, 0.9618, 0.9215, 0.9572, 0.9313, 0.9557, 0.5633, 0.5756, 0.7586, 0.576, 0.377, 0.5792, 0.368, 0.5792, 0.7592, 0.9789, 0.3935, 0.9838, 0.01113, 0.9843, 0.0, 0.9843, 0.3949, 0.9537, 0.2727, 0.9581, 0.5593, 0.9544, 0.559, 0.9456, 0.2717, 0.3299, 0.008821, 0.3249, 0.4001, 0.3229, 0.3921, 0.3253, 0.0, 0.576, 0.377, 0.4612, 0.422, 0.4602, 0.4158, 0.5792, 0.368, 0.9881, 0.5455, 0.9878, 0.4118, 0.9919, 0.407, 0.9919, 0.5535, 0.9545, 0.9251, 0.9525, 0.5691, 0.9557, 0.5672, 0.9557, 0.9313, 0.9525, 0.5691, 0.9545, 0.9251, 0.9456, 0.9273, 0.9473, 0.5593, 0.227, 0.7427, 0.2094, 0.7666, 0.2018, 0.7648, 0.2234, 0.7364, 0.7464, 0.3606, 0.7464, 0.3297, 0.7522, 0.3283, 0.7522, 0.3665, 0.2554, 0.7691, 0.2664, 0.7364, 0.2736, 0.7403, 0.2629, 0.7721, 0.8628, 0.6795, 0.8143, 0.6631, 0.8171, 0.6578, 0.8643, 0.6737, 0.2094, 0.7666, 0.227, 0.8608, 0.2222, 0.8651, 0.2018, 0.7648, 0.7668, 0.9544, 0.7668, 0.8757, 0.7726, 0.8698, 0.7726, 0.9575, 0.3525, 0.961, 0.3516, 0.8411, 0.3582, 0.8363, 0.3582, 0.9669, 0.3516, 0.8411, 0.3525, 0.961, 0.3477, 0.9656, 0.3477, 0.835, 0.6763, 0.9171, 0.6763, 0.8753, 0.6821, 0.8698, 0.6821, 0.9203, 0.6763, 0.8753, 0.6763, 0.9171, 0.6705, 0.9203, 0.6705, 0.8698, 0.3705, 0.02323, 0.4182, 0.04142, 0.4159, 0.04683, 0.3694, 0.02914, 0.8143, 0.5486, 0.8628, 0.5322, 0.8643, 0.538, 0.8171, 0.5539, 0.8175, 0.9701, 0.8181, 0.8733, 0.8237, 0.8696, 0.8237, 0.9749, 0.738, 0.957, 0.738, 0.8754, 0.7438, 0.8698, 0.7438, 0.9603, 0.2887, 0.9585, 0.287, 0.8697, 0.2943, 0.8659, 0.2943, 0.9645, 0.287, 0.8697, 0.2887, 0.9585, 0.284, 0.9628, 0.284, 0.8643, 0.7834, 0.7176, 0.7834, 0.684, 0.7892, 0.6795, 0.7892, 0.7222, 0.7834, 0.684, 0.7834, 0.7176, 0.7776, 0.7222, 0.7776, 0.6795, 0.4182, 0.04142, 0.4602, 0.05744, 0.4555, 0.06193, 0.4159, 0.04683, 0.7762, 0.5742, 0.8143, 0.5486, 0.8171, 0.5539, 0.7811, 0.5778, 0.5502, 0.9436, 0.5509, 0.8538, 0.5567, 0.8486, 0.5567, 0.9485, 0.5509, 0.8538, 0.5502, 0.9436, 0.5461, 0.9472, 0.5461, 0.8473, 0.1893, 0.8711, 0.1906, 0.9496, 0.1835, 0.9533, 0.1835, 0.8654, 0.1906, 0.9496, 0.1893, 0.8711, 0.194, 0.8651, 0.194, 0.953, 0.5521, 0.7649, 0.5432, 0.795, 0.5355, 0.7938, 0.5479, 0.7592, 0.7859, 0.6312, 0.8131, 0.6534, 0.8171, 0.6578, 0.7811, 0.634, 0.2503, 0.8064, 0.2554, 0.7691, 0.2629, 0.7721, 0.258, 0.8071, 0.8143, 0.6631, 0.7762, 0.6376, 0.7811, 0.634, 0.8171, 0.6578, 0.5432, 0.795, 0.5467, 0.8412, 0.5416, 0.8468, 0.5355, 0.7938, 0.5467, 0.8412, 0.5432, 0.795, 0.546, 0.7943, 0.5521, 0.8473, 0.167, 0.947, 0.1669, 0.8708, 0.1728, 0.8651, 0.1728, 0.9526, 0.1669, 0.8708, 0.167, 0.947, 0.1622, 0.9531, 0.1622, 0.8657, 0.8439, 0.8974, 0.8473, 0.9176, 0.8431, 0.9226, 0.8362, 0.8992, 0.7522, 0.3627, 0.7522, 0.3525, 0.758, 0.347, 0.758, 0.3656, 0.2679, 0.8648, 0.2558, 0.8393, 0.2629, 0.8363, 0.2736, 0.8589, 0.766, 0.6059, 0.7762, 0.5742, 0.7811, 0.5778, 0.7721, 0.6059, 0.6976, 0.9192, 0.6976, 0.8763, 0.7032, 0.8711, 0.7032, 0.9252, 0.6976, 0.8763, 0.6976, 0.9192, 0.6927, 0.9239, 0.6927, 0.8698, 0.8424, 0.8756, 0.8439, 0.8974, 0.8362, 0.8992, 0.8369, 0.8696, 0.8439, 0.8974, 0.8424, 0.8756, 0.8473, 0.8701, 0.8467, 0.8996, 0.2558, 0.8393, 0.2503, 0.8064, 0.258, 0.8071, 0.2629, 0.8363, 0.7762, 0.6376, 0.766, 0.6059, 0.7721, 0.6059, 0.7811, 0.634, 0.4792, 0.9386, 0.4772, 0.7659, 0.4816, 0.7592, 0.4816, 0.9375, 0.4772, 0.7659, 0.4792, 0.9386, 0.4745, 0.9467, 0.4709, 0.761, 0.4878, 0.7658, 0.4895, 0.9383, 0.4841, 0.9385, 0.4816, 0.7608, 0.4895, 0.9383, 0.4878, 0.7658, 0.4922, 0.7592, 0.4922, 0.9452, 0.5273, 0.7649, 0.5273, 0.8934, 0.5248, 0.8982, 0.5248, 0.7624, 0.5273, 0.8934, 0.5273, 0.7649, 0.5355, 0.7592, 0.5355, 0.8988, 0.2534, 0.8702, 0.255, 0.959, 0.2503, 0.9633, 0.2503, 0.8648, 0.255, 0.959, 0.2534, 0.8702, 0.2606, 0.8665, 0.2606, 0.965, 0.7322, 0.9571, 0.7322, 0.8754, 0.738, 0.8698, 0.738, 0.9603, 0.8112, 0.9701, 0.8119, 0.8733, 0.8175, 0.8696, 0.8175, 0.9749, 0.6531, 0.9149, 0.6531, 0.873, 0.6589, 0.8698, 0.6589, 0.9204, 0.6531, 0.873, 0.6531, 0.9149, 0.6473, 0.9203, 0.6473, 0.8698, 0.913, 0.5275, 0.9052, 0.4762, 0.9111, 0.4757, 0.9187, 0.5256, 0.3697, 0.7963, 0.4175, 0.8145, 0.4152, 0.8199, 0.3687, 0.8022, 0.209, 0.9496, 0.2076, 0.8711, 0.2123, 0.8651, 0.2123, 0.953, 0.2076, 0.8711, 0.209, 0.9496, 0.2018, 0.9533, 0.2018, 0.8654, 0.5403, 0.8538, 0.5397, 0.9436, 0.5355, 0.9472, 0.5355, 0.8473, 0.5397, 0.9436, 0.5403, 0.8538, 0.5461, 0.8486, 0.5461, 0.9485, 0.795, 0.684, 0.795, 0.7176, 0.7892, 0.7222, 0.7892, 0.6795, 0.795, 0.7176, 0.795, 0.684, 0.8008, 0.6795, 0.8008, 0.7222, 0.4602, 0.8308, 0.4175, 0.8145, 0.4192, 0.8089, 0.4589, 0.824, 0.4175, 0.8145, 0.4602, 0.8308, 0.4548, 0.835, 0.4152, 0.8199, 0.1562, 0.8708, 0.1564, 0.947, 0.1516, 0.9531, 0.1516, 0.8657, 0.1564, 0.947, 0.1562, 0.8708, 0.1622, 0.8651, 0.1622, 0.9526, 0.3318, 0.917, 0.3282, 0.8708, 0.331, 0.8701, 0.3371, 0.9231, 0.3282, 0.8708, 0.3318, 0.917, 0.3266, 0.9226, 0.3206, 0.8696, 0.5792, 0.7388, 0.629, 0.7032, 0.6299, 0.7093, 0.5846, 0.7417, 0.2908, 0.8643, 0.2736, 0.8074, 0.2813, 0.8072, 0.2969, 0.8589, 0.5896, 0.744, 0.5873, 0.7794, 0.5861, 0.7853, 0.5846, 0.7417, 0.3371, 0.8407, 0.3282, 0.8708, 0.3206, 0.8696, 0.333, 0.835, 0.5802, 0.786, 0.5792, 0.7388, 0.5846, 0.7417, 0.5861, 0.7853, 0.2736, 0.8074, 0.2787, 0.7691, 0.2862, 0.7721, 0.2813, 0.8072, 0.9946, 0.8446, 0.9958, 0.564, 0.998, 0.5593, 0.998, 0.8453, 0.05616, 0.7276, 0.3148, 0.7286, 0.3206, 0.7362, 0.05091, 0.7364, 0.8325, 0.0004773, 0.7988, 0.3771, 0.7939, 0.376, 0.8289, 0.0, 0.1903, 0.3773, 0.05616, 0.7276, 0.05091, 0.7364, 0.1858, 0.3684, 0.9422, 0.3857, 0.9456, 0.7672, 0.9418, 0.7638, 0.9339, 0.3893, 0.04784, 0.7272, 0.1822, 0.3703, 0.1858, 0.3684, 0.05091, 0.7364, 0.7988, 0.3771, 0.8325, 0.4428, 0.8285, 0.4446, 0.7939, 0.376, 0.3145, 0.3744, 0.1903, 0.3773, 0.1858, 0.3684, 0.3206, 0.3682, 0.9903, 0.3268, 0.991, 0.001378, 0.994, 0.0, 0.994, 0.3283, 0.3148, 0.7286, 0.3145, 0.3744, 0.3206, 0.3682, 0.3206, 0.7362, 0.5752, 0.3738, 0.4616, 0.4174, 0.4602, 0.4158, 0.5792, 0.368, 0.9859, 0.5441, 0.9855, 0.4122, 0.9919, 0.407, 0.9919, 0.5535, 0.4273, 0.846, 0.4235, 0.9288, 0.4177, 0.9311, 0.4254, 0.8453, 0.4235, 0.9288, 0.4273, 0.846, 0.4293, 0.835, 0.4293, 0.9311, 0.234, 0.871, 0.2333, 0.9538, 0.2274, 0.955, 0.227, 0.8668, 0.2333, 0.9538, 0.234, 0.871, 0.2372, 0.8648, 0.2372, 0.9611, 0.7853, 0.7319, 0.7854, 0.8605, 0.7836, 0.862, 0.7835, 0.7304, 0.7854, 0.8605, 0.7853, 0.7319, 0.7914, 0.7225, 0.7915, 0.8698, 0.8335, 0.9573, 0.8295, 0.8737, 0.8362, 0.8696, 0.8362, 0.9574, 0.7249, 0.7962, 0.7854, 0.8605, 0.7915, 0.8698, 0.7194, 0.7962, 0.4351, 0.9243, 0.4312, 0.8441, 0.4332, 0.8451, 0.4409, 0.9298, 0.4312, 0.8441, 0.4351, 0.9243, 0.4293, 0.9298, 0.4293, 0.835, 0.9829, 0.4149, 0.9829, 0.5361, 0.9783, 0.5373, 0.9783, 0.4139, 0.9829, 0.5361, 0.9829, 0.4149, 0.9855, 0.407, 0.9855, 0.5465, 0.8199, 0.5313, 0.8165, 0.4489, 0.8233, 0.4451, 0.8233, 0.5322, 0.7976, 0.7961, 0.8616, 0.86, 0.8636, 0.8696, 0.7915, 0.7961, 0.7496, 0.957, 0.7511, 0.8722, 0.7552, 0.8698, 0.7552, 0.9627, 0.8616, 0.7322, 0.7976, 0.7961, 0.7915, 0.7961, 0.8636, 0.7225, 0.1992, 0.9911, 0.1973, 0.8695, 0.2011, 0.8651, 0.2011, 0.993, 0.6524, 0.8633, 0.7822, 0.8636, 0.7915, 0.8698, 0.6473, 0.8698, 0.4484, 0.8424, 0.4467, 0.9277, 0.4409, 0.9298, 0.4444, 0.838, 0.4467, 0.9277, 0.4484, 0.8424, 0.4525, 0.835, 0.4525, 0.9298, 0.8233, 0.5239, 0.8273, 0.4451, 0.8299, 0.446, 0.8299, 0.5288, 0.7822, 0.8636, 0.7191, 0.8021, 0.7194, 0.7962, 0.7915, 0.8698, 0.9941, 0.5489, 0.9919, 0.3942, 0.9971, 0.3914, 0.9971, 0.5535, 0.2606, 0.9913, 0.2641, 0.8722, 0.2683, 0.8648, 0.2683, 0.9942, 0.8762, 0.3665, 0.8787, 0.5177, 0.8753, 0.519, 0.8704, 0.3642, 0.8787, 0.5177, 0.8762, 0.3665, 0.882, 0.3642, 0.882, 0.5279, 0.6373, 0.9686, 0.6353, 0.7089, 0.6406, 0.7032, 0.6406, 0.97, 0.6353, 0.7089, 0.6373, 0.9686, 0.6341, 0.9789, 0.6299, 0.7049, 0.9019, 0.3733, 0.8994, 0.522, 0.8936, 0.5275, 0.8985, 0.373, 0.8994, 0.522, 0.9019, 0.3733, 0.9052, 0.3642, 0.9052, 0.5275, 0.8584, 0.9685, 0.8607, 0.8696, 0.864, 0.8707, 0.864, 0.9742, 0.7997, 0.9903, 0.7987, 0.8744, 0.805, 0.8696, 0.805, 0.9991, 0.412, 0.8443, 0.412, 0.9698, 0.4088, 0.9711, 0.4088, 0.8425, 0.412, 0.9698, 0.412, 0.8443, 0.4177, 0.835, 0.4177, 0.9767, 0.9971, 0.9986, 0.9946, 0.8476, 1.0, 0.8453, 1.0, 1.0, 0.2372, 0.985, 0.2421, 0.8738, 0.2449, 0.8648, 0.2449, 0.9879, 0.498, 0.7613, 0.4984, 0.9159, 0.493, 0.9209, 0.4922, 0.7592, 0.4984, 0.9159, 0.498, 0.7613, 0.5038, 0.7592, 0.5038, 0.9225, 0.9735, 0.006649, 0.9755, 0.2641, 0.9722, 0.267, 0.9681, 0.001673, 0.9755, 0.2641, 0.9735, 0.006649, 0.9789, 0.0, 0.9789, 0.2707])
me_cube_007.materials.append(mat_metal)
me_cube_007.use_remesh_preserve_volume = False
me_cube_007.use_remesh_preserve_attributes = False
me_cube_007.use_mirror_vertex_groups = False
me_cube_007.update()
me_cube_004 = bpy.data.meshes.new('Cube.004')
me_cube_004.from_pydata([(-3.75, 6.25, -1.2), (-3.75, 6.201, -1.25), (-3.75, 6.201, 1.25), (-3.75, 6.25, 1.2), (2.954, 6.25, 0.8359), (2.954, 6.201, 0.8818), (2.14, 6.201, 1.152), (2.148, 6.25, 1.103), (1.23, 6.204, 1.247), (1.25, 6.25, 1.197), (3.557, 6.25, 0.4442), (3.576, 6.201, 0.4772), (3.702, 6.25, 4.629e-06), (3.732, 6.201, 1.646e-05), (3.557, 6.25, -0.4442), (3.576, 6.201, -0.4772), (2.954, 6.25, -0.8359), (2.954, 6.201, -0.8817), (2.148, 6.25, -1.103), (2.14, 6.201, -1.152), (1.23, 6.201, -1.247), (1.25, 6.25, -1.197), (-3.75, -6.247, -1.2), (-3.75, -6.194, -1.25), (-3.75, -6.247, 1.2), (-3.75, -6.197, 1.25), (-2.006, -6.201, 0.8847), (-2.046, -6.25, 0.8389), (-2.852, -6.25, 1.106), (-2.821, -6.201, 1.155), (-1.384, -6.201, 0.4802), (-1.443, -6.25, 0.4472), (-1.228, -6.201, 0.00299), (-1.298, -6.25, 0.003002), (-1.384, -6.201, -0.4742), (-1.443, -6.25, -0.4412), (-2.006, -6.201, -0.8788), (-2.046, -6.25, -0.8329), (-2.821, -6.201, -1.149), (-2.852, -6.25, -1.1)], [], [(13, 32, 34, 15), (15, 34, 36, 17), (2, 8, 9, 3), (9, 21, 0, 3), (20, 1, 0, 21), (6, 5, 4, 7), (8, 6, 7, 9), (11, 13, 12, 10), (17, 19, 18, 16), (19, 20, 21, 18), (5, 26, 30, 11), (24, 22, 39, 37, 35, 33, 31, 27, 28), (30, 26, 27, 31), (32, 30, 31, 33), (34, 32, 33, 35), (13, 15, 14, 12), (38, 36, 37, 39), (21, 9, 7, 4, 10, 12, 14, 16, 18), (0, 1, 23, 22, 24, 25, 2, 3), (26, 29, 28, 27), (11, 30, 32, 13), (5, 11, 10, 4), (6, 29, 26, 5), (17, 36, 38, 19), (15, 17, 16, 14), (36, 34, 35, 37), (29, 25, 24, 28), (8, 25, 29, 6), (25, 8, 2), (1, 20, 23), (19, 38, 23, 20), (23, 38, 39, 22)])
me_cube_004.polygons.foreach_set('use_smooth', [1, 1, 0, 0, 0, 0, 0, 0, 0, 0, 1, 0, 0, 0, 0, 0, 0, 0, 0, 0, 1, 0, 1, 1, 0, 0, 0, 1, 1, 1, 1, 0])
me_cube_004.polygons.foreach_set('material_index', [0, 0, 2, 1, 2, 2, 2, 2, 2, 2, 0, 1, 2, 2, 2, 2, 2, 1, 1, 2, 0, 2, 0, 0, 2, 2, 2, 0, 0, 0, 0, 2])
_uv = me_cube_004.uv_layers.new(name='UVMap')
_uv.uv.foreach_set('vector', [0.5999, 0.8824, 0.7087, 0.8824, 0.7087, 0.8785, 0.5999, 0.8785, 0.5999, 0.8741, 0.7087, 0.8741, 0.7087, 0.8685, 0.5999, 0.8685, 0.5691, 0.4606, 0.5267, 0.3557, 0.532, 0.3551, 0.5746, 0.4605, 0.01204, 0.1061, 0.1188, 0.1074, 0.1162, 0.3304, 0.009197, 0.3291, 0.5773, 0.4017, 0.6197, 0.2967, 0.6252, 0.2969, 0.5827, 0.4023, 0.5268, 0.3274, 0.5313, 0.3175, 0.5366, 0.3174, 0.5321, 0.3271, 0.5242, 0.3462, 0.524, 0.3361, 0.5293, 0.3357, 0.5295, 0.3457, 0.5475, 0.3024, 0.5588, 0.2985, 0.5627, 0.2991, 0.5523, 0.3027, 0.582, 0.4398, 0.5774, 0.43, 0.5828, 0.4302, 0.5873, 0.44, 0.5746, 0.4213, 0.5748, 0.4112, 0.5802, 0.4117, 0.58, 0.4217, 0.5999, 0.8964, 0.7087, 0.8964, 0.7087, 0.8908, 0.5999, 0.8908, 0.009532, 0.888, 0.1153, 0.9076, 0.1071, 0.9449, 0.09202, 0.9794, 0.07316, 0.9963, 0.05283, 0.9963, 0.04318, 0.9909, 0.02569, 0.964, 0.01374, 0.928, 0.6307, 0.3504, 0.6261, 0.3433, 0.6321, 0.3428, 0.6365, 0.3496, 0.6398, 0.3549, 0.6307, 0.3504, 0.6365, 0.3496, 0.645, 0.3538, 0.671, 0.299, 0.6835, 0.2967, 0.6879, 0.298, 0.6762, 0.3001, 0.6221, 0.4606, 0.6094, 0.4589, 0.6133, 0.4583, 0.6252, 0.4599, 0.6597, 0.3287, 0.6567, 0.3188, 0.6627, 0.3192, 0.6657, 0.3289, 0.1188, 0.1074, 0.01333, 0.08641, 0.02199, 0.04924, 0.0375, 0.01497, 0.04686, 0.0036, 0.06675, -0.002616, 0.08649, 0.004081, 0.1036, 0.03121, 0.1151, 0.06727, 0.1162, 0.3304, 0.1184, 0.3326, 0.1188, 0.8855, 0.1166, 0.8879, 0.009532, 0.888, 0.0002245, 0.8843, 0.006937, 0.3313, 0.009197, 0.3291, 0.6252, 0.3347, 0.6283, 0.3248, 0.6343, 0.3246, 0.6313, 0.3344, 0.5999, 0.8908, 0.7087, 0.8908, 0.7087, 0.8864, 0.5999, 0.8864, 0.5384, 0.3091, 0.5475, 0.3024, 0.5523, 0.3027, 0.5435, 0.3092, 0.5999, 0.9107, 0.7087, 0.9107, 0.7087, 0.9031, 0.5999, 0.9031, 0.5999, 0.8618, 0.7087, 0.8618, 0.7087, 0.8542, 0.5999, 0.8542, 0.5981, 0.455, 0.589, 0.4482, 0.5941, 0.4482, 0.6029, 0.4546, 0.6575, 0.3103, 0.662, 0.3033, 0.6678, 0.3041, 0.6635, 0.3108, 0.6322, 0.3162, 0.6406, 0.3063, 0.6462, 0.3063, 0.6381, 0.316, 0.5999, 0.9252, 0.7087, 0.9252, 0.7087, 0.9174, 0.5999, 0.9174, 0.7087, 0.9327, 0.5999, 0.9327, 0.5999, 0.9887, 0.5999, 0.7762, 0.5999, 0.8322, 0.7087, 0.7762, 0.5999, 0.8475, 0.7087, 0.8475, 0.7087, 0.8397, 0.5999, 0.8397, 0.6721, 0.3472, 0.6637, 0.3373, 0.6696, 0.3374, 0.6777, 0.3472])
me_cube_004.materials.append(mat_wing)
me_cube_004.materials.append(mat_metal)
me_cube_004.materials.append(mat_edges)
me_cube_004.use_remesh_preserve_volume = False
me_cube_004.use_remesh_preserve_attributes = False
me_cube_004.use_mirror_vertex_groups = False
me_cube_004.update()
me_cube_005 = bpy.data.meshes.new('Cube.005')
me_cube_005.from_pydata([(-3.75, 6.247, -1.25), (-3.75, 6.247, 1.25), (2.954, 6.247, 0.8818), (2.14, 6.247, 1.152), (1.23, 6.25, 1.247), (3.576, 6.247, 0.4772), (3.732, 6.247, 1.646e-05), (3.576, 6.247, -0.4772), (2.954, 6.247, -0.8817), (2.14, 6.247, -1.152), (1.23, 6.247, -1.247), (-3.75, -6.243, -1.25), (-3.75, -6.246, 1.25), (-2.006, -6.25, 0.8847), (-2.821, -6.25, 1.155), (-1.384, -6.25, 0.4802), (-1.228, -6.25, 0.00299), (-1.384, -6.25, -0.4742), (-2.006, -6.25, -0.8788), (-2.821, -6.25, -1.149)], [], [(6, 16, 17, 7), (7, 17, 18, 8), (10, 4, 3, 2, 5, 6, 7, 8, 9), (2, 13, 15, 5), (12, 11, 19, 18, 17, 16, 15, 13, 14), (5, 15, 16, 6), (3, 14, 13, 2), (8, 18, 19, 9), (4, 12, 14, 3), (12, 4, 1), (9, 19, 11, 10), (4, 10, 0, 1), (0, 10, 11), (0, 11, 12, 1)])
me_cube_005.polygons.foreach_set('use_smooth', [1, 1, 0, 1, 0, 1, 1, 1, 1, 1, 1, 0, 1, 0])
me_cube_005.polygons.foreach_set('material_index', [0, 0, 1, 0, 1, 0, 0, 0, 0, 0, 0, 1, 0, 1])
_uv = me_cube_005.uv_layers.new(name='UVMap')
_uv.uv.foreach_set('vector', [0.5999, 0.8824, 0.7087, 0.8824, 0.7087, 0.8785, 0.5999, 0.8785, 0.5999, 0.8741, 0.7087, 0.8741, 0.7087, 0.8685, 0.5999, 0.8685, 0.1188, 0.1074, 0.01333, 0.08641, 0.02199, 0.04924, 0.0375, 0.01497, 0.04686, 0.0036, 0.06675, -0.002616, 0.08649, 0.004081, 0.1036, 0.03121, 0.1151, 0.06727, 0.5999, 0.8964, 0.7087, 0.8964, 0.7087, 0.8908, 0.5999, 0.8908, 0.009532, 0.888, 0.1153, 0.9076, 0.1071, 0.9449, 0.09202, 0.9794, 0.07316, 0.9963, 0.05283, 0.9963, 0.04318, 0.9909, 0.02569, 0.964, 0.01374, 0.928, 0.5999, 0.8908, 0.7087, 0.8908, 0.7087, 0.8864, 0.5999, 0.8864, 0.5999, 0.9107, 0.7087, 0.9107, 0.7087, 0.9031, 0.5999, 0.9031, 0.5999, 0.8618, 0.7087, 0.8618, 0.7087, 0.8542, 0.5999, 0.8542, 0.5999, 0.9252, 0.7087, 0.9252, 0.7087, 0.9174, 0.5999, 0.9174, 0.7087, 0.9327, 0.5999, 0.9327, 0.5999, 0.9887, 0.5999, 0.8475, 0.7087, 0.8475, 0.7087, 0.8397, 0.5999, 0.8397, 0.01204, 0.1061, 0.1188, 0.1074, 0.1162, 0.3304, 0.009197, 0.3291, 0.5999, 0.7762, 0.5999, 0.8322, 0.7087, 0.7762, 0.1184, 0.3326, 0.1166, 0.8879, 0.0002245, 0.8843, 0.009197, 0.3291])
me_cube_005.materials.append(mat_wing)
me_cube_005.materials.append(mat_metal)
me_cube_005.use_remesh_preserve_volume = False
me_cube_005.use_remesh_preserve_attributes = False
me_cube_005.use_mirror_vertex_groups = False
me_cube_005.update()

# ---- objects
ob_wing2 = bpy.data.objects.new('Wing2', me_cube_013)
ob_phys = bpy.data.objects.new('Phys', me_cube)
ob_mountpoint = bpy.data.objects.new('MountPoint', me_mountpoint)
ob_wing2_build1 = bpy.data.objects.new('Wing2_Build1', me_cube_006)
ob_wing2_build2 = bpy.data.objects.new('Wing2_Build2', me_cube_007)
ob_wing2_lod1 = bpy.data.objects.new('Wing2_LOD1', me_cube_004)
ob_wing2_lod2 = bpy.data.objects.new('Wing2_LOD2', me_cube_005)

# ---- transforms, parenting, visibility, modifiers, constraints
ob_wing2.location = (0.0, 0.0, 0.0)
ob_wing2.scale = (0.2, 0.2, 0.2)
ob_wing2.lineart.crease_threshold = 0.0
ob_phys.location = (0.0, 0.0, 0.0)
ob_phys.lineart.crease_threshold = 0.0
ob_mountpoint.location = (0.0, 0.0, 0.0)
ob_mountpoint.lock_location = (True, True, True)
ob_mountpoint.lock_rotation = (True, True, True)
ob_mountpoint.lock_scale = (True, True, True)
ob_mountpoint.lineart.crease_threshold = 0.0
ob_wing2_build1.location = (0.0, 0.0, 0.0)
ob_wing2_build1.scale = (0.2, 0.2, 0.2)
ob_wing2_build1.lineart.crease_threshold = 0.0
ob_wing2_build2.location = (0.0, 0.0, 0.0)
ob_wing2_build2.scale = (0.2, 0.2, 0.2)
ob_wing2_build2.lineart.crease_threshold = 0.0
ob_wing2_lod1.location = (0.0, 0.0, 0.0)
ob_wing2_lod1.scale = (0.2, 0.2, 0.2)
ob_wing2_lod1.lineart.crease_threshold = 0.0
ob_wing2_lod2.location = (0.0, 0.0, 0.0)
ob_wing2_lod2.scale = (0.2, 0.2, 0.2)
ob_wing2_lod2.lineart.crease_threshold = 0.0

# ---- collection membership
col_collection_1.objects.link(ob_wing2)
col_collection_2.objects.link(ob_phys)
col_collection_3.objects.link(ob_mountpoint)
col_collection_6.objects.link(ob_wing2_build1)
col_collection_7.objects.link(ob_wing2_build2)
col_collection_11.objects.link(ob_wing2_lod1)
col_collection_12.objects.link(ob_wing2_lod2)

# ---- scene / render settings (as saved in the file)
scene.frame_start = 1; scene.frame_end = 250; scene.frame_set(1)
scene.render.engine = 'CYCLES'
scene.render.resolution_percentage = 50
scene.render.fps = 30
scene.render.dither_intensity = 0.0
scene.cycles.use_denoising = False
scene.cycles.samples = 10
scene.cycles.sampling_pattern = 'TABULATED_SOBOL'
scene.cycles.light_sampling_threshold = 0.0
scene.cycles.use_adaptive_sampling = False
scene.cycles.use_light_tree = False
scene.cycles.blur_glossy = 0.0
scene.cycles.pixel_filter_type = 'GAUSSIAN'
scene.cycles.sample_clamp_indirect = 0.0
scene.view_settings.view_transform = 'Standard'
bpy.context.view_layer.update()

# ---- added for rendering (the .blend has no active camera and no usable light): camera, sun + grey world if the file has none
cam_auto = bpy.data.cameras.new('AutoCamera')
cam_auto.lens = 50.0
cam_auto.sensor_width = 36.0
cam_auto.clip_end = 1000.0
ob_auto_camera = bpy.data.objects.new('AutoCamera', cam_auto)
scene.collection.objects.link(ob_auto_camera)
ob_auto_camera.location = (13.7911, -16.4967, 10.9984)
ob_auto_camera.rotation_euler = (1.09748, -7.21219e-08, 0.694738)
scene.camera = ob_auto_camera
light_auto_sun = bpy.data.lights.new('AutoSun', 'SUN')
light_auto_sun.energy = 3.0
light_auto_sun.angle = 0.0523599
ob_auto_sun = bpy.data.objects.new('AutoSun', light_auto_sun)
scene.collection.objects.link(ob_auto_sun)
ob_auto_sun.rotation_euler = (0.872665, 0.174533, 0.523599)
if scene.world is None:
    world_auto = bpy.data.worlds.new('AutoWorld')
    world_auto.color = (0.3, 0.3, 0.3)
    scene.world = world_auto
bpy.context.view_layer.update()
